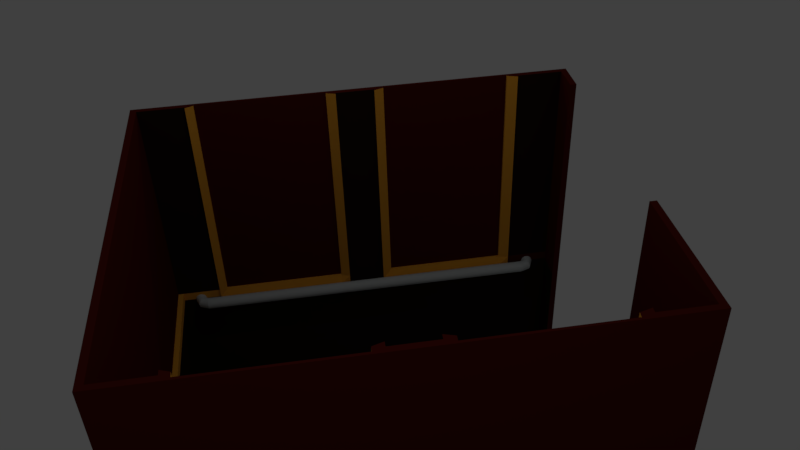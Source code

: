 # Source: protoElevator.blend  (saved by Blender 2.78.0; exported with 4.5.12 LTS)
import bpy
from mathutils import Matrix  # noqa: F401  (used for matrix-valued properties, if any)

bpy.ops.wm.read_factory_settings(use_empty=True)
scene = bpy.context.scene
scene.name = 'Scene'

# ---- collections
col_collection_1 = bpy.data.collections.new('Collection 1'); scene.collection.children.link(col_collection_1)

# ---- materials (node trees are filled in below, after node groups)
mat_material = bpy.data.materials.new('Material')
mat_material.alpha_threshold = 0.0
mat_material.use_transparent_shadow = False
mat_material.diffuse_color = (0.07658, 0.007059, 0.004076, 1.0)
mat_material.roughness = 0.5
mat_material.specular_intensity = 0.0
mat_material.line_color = (0.0, 0.0, 0.0, 1.0)
mat_material_001 = bpy.data.materials.new('Material.001')
mat_material_001.alpha_threshold = 0.0
mat_material_001.use_transparent_shadow = False
mat_material_001.diffuse_color = (0.8, 0.348, 0.03479, 1.0)
mat_material_001.roughness = 0.5
mat_material_001.specular_intensity = 0.3
mat_material_002 = bpy.data.materials.new('Material.002')
mat_material_002.alpha_threshold = 0.0
mat_material_002.use_transparent_shadow = False
mat_material_002.diffuse_color = (0.02038, 0.008785, 0.005749, 1.0)
mat_material_002.roughness = 0.5
mat_material_002.specular_intensity = 0.2
mat_material_003 = bpy.data.materials.new('Material.003')
mat_material_003.alpha_threshold = 0.0
mat_material_003.use_transparent_shadow = False
mat_material_003.diffuse_color = (0.5166, 0.5489, 0.5489, 1.0)
mat_material_003.roughness = 0.5

# ---- material node trees

# ---- world
world_world = bpy.data.worlds.new('World'); scene.world = world_world
world_world.color = (0.05088, 0.05088, 0.05088)
world_world.use_sun_shadow = False
world_world.sun_shadow_jitter_overblur = 0.0
world_world.cycles.sampling_method = 'MANUAL'

# ---- cameras
cam_camera = bpy.data.cameras.new('Camera')
cam_camera.clip_end = 100.0
cam_camera.lens = 35.0
cam_camera.sensor_width = 32.0
cam_camera.sensor_height = 18.0
cam_camera.ortho_scale = 7.314
cam_camera.dof.focus_distance = 0.0
cam_camera.dof.aperture_fstop = 128.0

# ---- lights
light_lamp_002 = bpy.data.lights.new('Lamp.002', 'POINT')
light_lamp_002.transmission_factor = 0.0
light_lamp_002.cutoff_distance = 30.0
light_lamp_002.energy = 100.0
light_lamp_002.shadow_buffer_clip_start = 1.001
light_lamp_002.shadow_soft_size = 0.1
light_lamp_002.shadow_maximum_resolution = 0.006
light_lamp_002.use_absolute_resolution = True
light_lamp_001 = bpy.data.lights.new('Lamp.001', 'POINT')
light_lamp_001.transmission_factor = 0.0
light_lamp_001.cutoff_distance = 30.0
light_lamp_001.energy = 100.0
light_lamp_001.shadow_buffer_clip_start = 1.001
light_lamp_001.shadow_soft_size = 0.1
light_lamp_001.shadow_maximum_resolution = 0.006
light_lamp_001.use_absolute_resolution = True
light_lamp = bpy.data.lights.new('Lamp', 'POINT')
light_lamp.transmission_factor = 0.0
light_lamp.cutoff_distance = 30.0
light_lamp.energy = 100.0
light_lamp.shadow_buffer_clip_start = 1.001
light_lamp.shadow_soft_size = 0.1
light_lamp.shadow_maximum_resolution = 0.006
light_lamp.use_absolute_resolution = True

# ---- meshes
me_sphere = bpy.data.meshes.new('Sphere')
me_sphere.from_pydata([(0.03806, 0.1913, 0.9808), (0.07466, 0.3753, 0.9239), (0.1084, 0.5449, 0.8315), (0.1379, 0.6935, 0.7071), (0.1622, 0.8155, 0.5556), (0.1802, 0.9061, 0.3827), (0.1913, 0.9619, 0.1951), (0.1951, 0.9808, 7.55e-08), (0.1913, 0.9619, -0.1951), (0.1802, 0.9061, -0.3827), (0.1622, 0.8155, -0.5556), (0.1379, 0.6935, -0.7071), (0.1084, 0.5449, -0.8315), (0.07466, 0.3753, -0.9239), (0.03806, 0.1913, -0.9808), (0.07466, 0.1802, 0.9808), (0.1464, 0.3536, 0.9239), (0.2126, 0.5133, 0.8315), (0.2706, 0.6533, 0.7071), (0.3182, 0.7682, 0.5556), (0.3536, 0.8536, 0.3827), (0.3753, 0.9061, 0.1951), (0.3827, 0.9239, 7.55e-08), (0.3753, 0.9061, -0.1951), (0.3536, 0.8536, -0.3827), (0.3182, 0.7682, -0.5556), (0.2706, 0.6533, -0.7071), (0.2126, 0.5133, -0.8315), (0.1464, 0.3536, -0.9239), (0.07466, 0.1802, -0.9808), (0.1084, 0.1622, 0.9808), (0.2126, 0.3182, 0.9239), (0.3087, 0.4619, 0.8315), (0.3928, 0.5879, 0.7071), (0.4619, 0.6913, 0.5556), (0.5133, 0.7682, 0.3827), (0.5449, 0.8155, 0.1951), (0.5556, 0.8315, 7.55e-08), (0.5449, 0.8155, -0.1951), (0.5133, 0.7682, -0.3827), (0.4619, 0.6913, -0.5556), (0.3928, 0.5879, -0.7071), (0.3087, 0.4619, -0.8315), (0.2126, 0.3182, -0.9239), (0.1084, 0.1622, -0.9808), (0.1379, 0.1379, 0.9808), (0.2706, 0.2706, 0.9239), (0.3928, 0.3928, 0.8315), (0.5, 0.5, 0.7071), (0.5879, 0.5879, 0.5556), (0.6533, 0.6533, 0.3827), (0.6935, 0.6935, 0.1951), (0.7071, 0.7071, 7.55e-08), (0.6935, 0.6935, -0.1951), (0.6533, 0.6533, -0.3827), (0.5879, 0.5879, -0.5556), (0.5, 0.5, -0.7071), (0.3928, 0.3928, -0.8315), (0.2706, 0.2706, -0.9239), (0.1379, 0.1379, -0.9808), (0.1622, 0.1084, 0.9808), (0.3182, 0.2126, 0.9239), (0.4619, 0.3087, 0.8315), (0.5879, 0.3928, 0.7071), (0.6913, 0.4619, 0.5556), (0.7682, 0.5133, 0.3827), (0.8155, 0.5449, 0.1951), (0.8315, 0.5556, 7.55e-08), (0.8155, 0.5449, -0.1951), (0.7682, 0.5133, -0.3827), (0.6913, 0.4619, -0.5556), (0.5879, 0.3928, -0.7071), (0.4619, 0.3087, -0.8315), (0.3182, 0.2126, -0.9239), (0.1622, 0.1084, -0.9808), (0.0, -3.258e-07, -1.0), (0.1802, 0.07466, 0.9808), (0.3536, 0.1464, 0.9239), (0.5133, 0.2126, 0.8315), (0.6533, 0.2706, 0.7071), (0.7682, 0.3182, 0.5556), (0.8536, 0.3536, 0.3827), (0.9061, 0.3753, 0.1951), (0.9239, 0.3827, 7.55e-08), (0.9061, 0.3753, -0.1951), (0.8536, 0.3536, -0.3827), (0.7682, 0.3182, -0.5556), (0.6533, 0.2706, -0.7071), (0.5133, 0.2126, -0.8315), (0.3536, 0.1464, -0.9239), (0.1802, 0.07466, -0.9808), (0.1913, 0.03806, 0.9808), (0.3753, 0.07466, 0.9239), (0.5449, 0.1084, 0.8315), (0.6935, 0.1379, 0.7071), (0.8155, 0.1622, 0.5556), (0.9061, 0.1802, 0.3827), (0.9619, 0.1913, 0.1951), (0.9808, 0.1951, 7.55e-08), (0.9619, 0.1913, -0.1951), (0.9061, 0.1802, -0.3827), (0.8155, 0.1622, -0.5556), (0.6935, 0.1379, -0.7071), (0.5449, 0.1084, -0.8315), (0.3753, 0.07466, -0.9239), (0.1913, 0.03806, -0.9808), (0.1951, -3.266e-07, 0.9808), (0.3827, -3.192e-07, 0.9239), (0.5556, -3.117e-07, 0.8315), (0.7071, -3.192e-07, 0.7071), (0.8315, -3.341e-07, 0.5556), (0.9239, -2.745e-07, 0.3827), (0.9808, -3.937e-07, 0.1951), (1.0, -3.788e-07, 7.55e-08), (0.9808, -3.937e-07, -0.1951), (0.9239, -2.298e-07, -0.3827), (0.8315, -3.341e-07, -0.5556), (0.7071, -3.192e-07, -0.7071), (0.5556, -3.415e-07, -0.8315), (0.3827, -3.043e-07, -0.9239), (0.1951, -3.08e-07, -0.9808), (0.1913, -0.03806, 0.9808), (0.3753, -0.07466, 0.9239), (0.5449, -0.1084, 0.8315), (0.6935, -0.138, 0.7071), (0.8155, -0.1622, 0.5556), (0.9061, -0.1802, 0.3827), (0.9619, -0.1913, 0.1951), (0.9808, -0.1951, 7.55e-08), (0.9619, -0.1913, -0.1951), (0.9061, -0.1802, -0.3827), (0.8155, -0.1622, -0.5556), (0.6935, -0.138, -0.7071), (0.5449, -0.1084, -0.8315), (0.3753, -0.07466, -0.9239), (0.1913, -0.03806, -0.9808), (0.1802, -0.07466, 0.9808), (0.3536, -0.1464, 0.9239), (0.5133, -0.2126, 0.8315), (0.6533, -0.2706, 0.7071), (0.7682, -0.3182, 0.5556), (0.8536, -0.3536, 0.3827), (0.9061, -0.3753, 0.1951), (0.9239, -0.3827, 7.55e-08), (0.9061, -0.3753, -0.1951), (0.8536, -0.3536, -0.3827), (0.7682, -0.3182, -0.5556), (0.6533, -0.2706, -0.7071), (0.5133, -0.2126, -0.8315), (0.3536, -0.1464, -0.9239), (0.1802, -0.07466, -0.9808), (0.1622, -0.1084, 0.9808), (0.3182, -0.2126, 0.9239), (0.4619, -0.3087, 0.8315), (0.5879, -0.3928, 0.7071), (0.6913, -0.4619, 0.5556), (0.7682, -0.5133, 0.3827), (0.8155, -0.5449, 0.1951), (0.8315, -0.5556, 7.55e-08), (0.8155, -0.5449, -0.1951), (0.7682, -0.5133, -0.3827), (0.6913, -0.4619, -0.5556), (0.5879, -0.3928, -0.7071), (0.4619, -0.3087, -0.8315), (0.3182, -0.2126, -0.9239), (0.1622, -0.1084, -0.9808), (0.1379, -0.138, 0.9808), (0.2706, -0.2706, 0.9239), (0.3928, -0.3928, 0.8315), (0.5, -0.5, 0.7071), (0.5879, -0.5879, 0.5556), (0.6533, -0.6533, 0.3827), (0.6935, -0.6935, 0.1951), (0.7071, -0.7071, 7.55e-08), (0.6935, -0.6935, -0.1951), (0.6533, -0.6533, -0.3827), (0.5879, -0.5879, -0.5556), (0.5, -0.5, -0.7071), (0.3928, -0.3928, -0.8315), (0.2706, -0.2706, -0.9239), (0.1379, -0.138, -0.9808), (0.1084, -0.1622, 0.9808), (0.2126, -0.3182, 0.9239), (0.3087, -0.4619, 0.8315), (0.3928, -0.5879, 0.7071), (0.4619, -0.6913, 0.5556), (0.5133, -0.7682, 0.3827), (0.5449, -0.8155, 0.1951), (0.5556, -0.8315, 7.55e-08), (0.5449, -0.8155, -0.1951), (0.5133, -0.7682, -0.3827), (0.4619, -0.6913, -0.5556), (0.3928, -0.5879, -0.7071), (0.3087, -0.4619, -0.8315), (0.2126, -0.3182, -0.9239), (0.1084, -0.1622, -0.9808), (0.07466, -0.1802, 0.9808), (0.1464, -0.3536, 0.9239), (0.2126, -0.5133, 0.8315), (0.2706, -0.6533, 0.7071), (0.3182, -0.7682, 0.5556), (0.3536, -0.8536, 0.3827), (0.3753, -0.9061, 0.1951), (0.3827, -0.9239, 7.55e-08), (0.3753, -0.9061, -0.1951), (0.3536, -0.8536, -0.3827), (0.3182, -0.7682, -0.5556), (0.2706, -0.6533, -0.7071), (0.2126, -0.5133, -0.8315), (0.1464, -0.3536, -0.9239), (0.07466, -0.1802, -0.9808), (0.03806, -0.1913, 0.9808), (0.07466, -0.3753, 0.9239), (0.1084, -0.5449, 0.8315), (0.1379, -0.6935, 0.7071), (0.1622, -0.8155, 0.5556), (0.1802, -0.9061, 0.3827), (0.1913, -0.9619, 0.1951), (0.1951, -0.9808, 7.55e-08), (0.1913, -0.9619, -0.1951), (0.1802, -0.9061, -0.3827), (0.1622, -0.8155, -0.5556), (0.1379, -0.6935, -0.7071), (0.1084, -0.5449, -0.8315), (0.07466, -0.3753, -0.9239), (0.03806, -0.1913, -0.9808), (-7.212e-09, -0.1951, 0.9808), (4.122e-08, -0.3827, 0.9239), (2.632e-08, -0.5556, 0.8315), (-2.584e-08, -0.7071, 0.7071), (-8.544e-08, -0.8315, 0.5556), (6.357e-08, -0.9239, 0.3827), (-8.544e-08, -0.9808, 0.1951), (-1.003e-07, -1.0, 7.55e-08), (-8.544e-08, -0.9808, -0.1951), (6.357e-08, -0.9239, -0.3827), (-8.544e-08, -0.8315, -0.5556), (-2.584e-08, -0.7071, -0.7071), (-1.094e-08, -0.5556, -0.8315), (3.964e-09, -0.3827, -0.9239), (3.964e-09, -0.1951, -0.9808), (-0.03806, -0.1913, 0.9808), (-0.07466, -0.3753, 0.9239), (-0.1084, -0.5449, 0.8315), (-0.1379, -0.6935, 0.7071), (-0.1622, -0.8155, 0.5556), (-0.1802, -0.9061, 0.3827), (-0.1913, -0.9619, 0.1951), (-0.1951, -0.9808, 7.55e-08), (-0.1913, -0.9619, -0.1951), (-0.1802, -0.9061, -0.3827), (-0.1622, -0.8155, -0.5556), (-0.1379, -0.6935, -0.7071), (-0.1084, -0.5449, -0.8315), (-0.07466, -0.3753, -0.9239), (-0.03806, -0.1913, -0.9808), (-0.07466, -0.1802, 0.9808), (-0.1464, -0.3536, 0.9239), (-0.2126, -0.5133, 0.8315), (-0.2706, -0.6533, 0.7071), (-0.3182, -0.7682, 0.5556), (-0.3536, -0.8536, 0.3827), (-0.3753, -0.9061, 0.1951), (-0.3827, -0.9239, 7.55e-08), (-0.3753, -0.9061, -0.1951), (-0.3536, -0.8536, -0.3827), (-0.3182, -0.7682, -0.5556), (-0.2706, -0.6533, -0.7071), (-0.2126, -0.5133, -0.8315), (-0.1464, -0.3536, -0.9239), (-0.07466, -0.1802, -0.9808), (-1.81e-07, -5.968e-07, 1.0), (-0.1084, -0.1622, 0.9808), (-0.2126, -0.3182, 0.9239), (-0.3087, -0.4619, 0.8315), (-0.3928, -0.5879, 0.7071), (-0.4619, -0.6913, 0.5556), (-0.5133, -0.7682, 0.3827), (-0.5449, -0.8155, 0.1951), (-0.5556, -0.8315, 7.55e-08), (-0.5449, -0.8155, -0.1951), (-0.5133, -0.7682, -0.3827), (-0.4619, -0.6913, -0.5556), (-0.3928, -0.5879, -0.7071), (-0.3087, -0.4619, -0.8315), (-0.2126, -0.3182, -0.9239), (-0.1084, -0.1622, -0.9808), (-0.1379, -0.138, 0.9808), (-0.2706, -0.2706, 0.9239), (-0.3928, -0.3928, 0.8315), (-0.5, -0.5, 0.7071), (-0.5879, -0.5879, 0.5556), (-0.6533, -0.6533, 0.3827), (-0.6935, -0.6935, 0.1951), (-0.7071, -0.7071, 7.55e-08), (-0.6935, -0.6935, -0.1951), (-0.6533, -0.6533, -0.3827), (-0.5879, -0.5879, -0.5556), (-0.5, -0.5, -0.7071), (-0.3928, -0.3928, -0.8315), (-0.2706, -0.2706, -0.9239), (-0.1379, -0.1379, -0.9808), (-0.1622, -0.1084, 0.9808), (-0.3182, -0.2126, 0.9239), (-0.4619, -0.3087, 0.8315), (-0.5879, -0.3928, 0.7071), (-0.6913, -0.4619, 0.5556), (-0.7682, -0.5133, 0.3827), (-0.8155, -0.5449, 0.1951), (-0.8315, -0.5556, 7.55e-08), (-0.8155, -0.5449, -0.1951), (-0.7682, -0.5133, -0.3827), (-0.6913, -0.4619, -0.5556), (-0.5879, -0.3928, -0.7071), (-0.4619, -0.3087, -0.8315), (-0.3182, -0.2126, -0.9239), (-0.1622, -0.1084, -0.9808), (-0.1802, -0.07466, 0.9808), (-0.3536, -0.1464, 0.9239), (-0.5133, -0.2126, 0.8315), (-0.6533, -0.2706, 0.7071), (-0.7682, -0.3182, 0.5556), (-0.8536, -0.3536, 0.3827), (-0.9061, -0.3753, 0.1951), (-0.9239, -0.3827, 7.55e-08), (-0.9061, -0.3753, -0.1951), (-0.8536, -0.3536, -0.3827), (-0.7682, -0.3182, -0.5556), (-0.6533, -0.2706, -0.7071), (-0.5133, -0.2126, -0.8315), (-0.3536, -0.1464, -0.9239), (-0.1802, -0.07466, -0.9808), (-0.1913, -0.03806, 0.9808), (-0.3753, -0.07466, 0.9239), (-0.5449, -0.1084, 0.8315), (-0.6935, -0.1379, 0.7071), (-0.8155, -0.1622, 0.5556), (-0.9061, -0.1802, 0.3827), (-0.9619, -0.1913, 0.1951), (-0.9808, -0.1951, 7.55e-08), (-0.9619, -0.1913, -0.1951), (-0.9061, -0.1802, -0.3827), (-0.8155, -0.1622, -0.5556), (-0.6935, -0.1379, -0.7071), (-0.5449, -0.1084, -0.8315), (-0.3753, -0.07466, -0.9239), (-0.1913, -0.03806, -0.9808), (-0.1951, -3.117e-07, 0.9808), (-0.3827, -2.819e-07, 0.9239), (-0.5556, -2.819e-07, 0.8315), (-0.7071, -1.851e-07, 0.7071), (-0.8315, -1.404e-07, 0.5556), (-0.9239, -3.192e-07, 0.3827), (-0.9808, -9.567e-08, 0.1951), (-1.0, -1.404e-07, 7.55e-08), (-0.9808, -9.567e-08, -0.1951), (-0.9239, -3.192e-07, -0.3827), (-0.8315, -1.404e-07, -0.5556), (-0.7071, -1.851e-07, -0.7071), (-0.5556, -2.596e-07, -0.8315), (-0.3827, -2.521e-07, -0.9239), (-0.1951, -3.155e-07, -0.9808), (-0.1913, 0.03806, 0.9808), (-0.3753, 0.07466, 0.9239), (-0.5449, 0.1084, 0.8315), (-0.6935, 0.1379, 0.7071), (-0.8155, 0.1622, 0.5556), (-0.9061, 0.1802, 0.3827), (-0.9619, 0.1913, 0.1951), (-0.9808, 0.1951, 7.55e-08), (-0.9619, 0.1913, -0.1951), (-0.9061, 0.1802, -0.3827), (-0.8155, 0.1622, -0.5556), (-0.6935, 0.1379, -0.7071), (-0.5449, 0.1084, -0.8315), (-0.3753, 0.07466, -0.9239), (-0.1913, 0.03806, -0.9808), (-0.1802, 0.07466, 0.9808), (-0.3536, 0.1464, 0.9239), (-0.5133, 0.2126, 0.8315), (-0.6533, 0.2706, 0.7071), (-0.7682, 0.3182, 0.5556), (-0.8536, 0.3536, 0.3827), (-0.9061, 0.3753, 0.1951), (-0.9239, 0.3827, 7.55e-08), (-0.9061, 0.3753, -0.1951), (-0.8536, 0.3536, -0.3827), (-0.7682, 0.3182, -0.5556), (-0.6533, 0.2706, -0.7071), (-0.5133, 0.2126, -0.8315), (-0.3536, 0.1464, -0.9239), (-0.1802, 0.07466, -0.9808), (-0.1622, 0.1084, 0.9808), (-0.3182, 0.2126, 0.9239), (-0.4619, 0.3087, 0.8315), (-0.5879, 0.3928, 0.7071), (-0.6913, 0.4619, 0.5556), (-0.7682, 0.5133, 0.3827), (-0.8155, 0.5449, 0.1951), (-0.8315, 0.5556, 7.55e-08), (-0.8155, 0.5449, -0.1951), (-0.7682, 0.5133, -0.3827), (-0.6913, 0.4619, -0.5556), (-0.5879, 0.3928, -0.7071), (-0.4619, 0.3087, -0.8315), (-0.3182, 0.2126, -0.9239), (-0.1622, 0.1084, -0.9808), (-0.1379, 0.1379, 0.9808), (-0.2706, 0.2706, 0.9239), (-0.3928, 0.3928, 0.8315), (-0.5, 0.5, 0.7071), (-0.5879, 0.5879, 0.5556), (-0.6533, 0.6533, 0.3827), (-0.6935, 0.6935, 0.1951), (-0.7071, 0.7071, 7.55e-08), (-0.6935, 0.6935, -0.1951), (-0.6533, 0.6533, -0.3827), (-0.5879, 0.5879, -0.5556), (-0.5, 0.5, -0.7071), (-0.3928, 0.3928, -0.8315), (-0.2706, 0.2706, -0.9239), (-0.1379, 0.1379, -0.9808), (-0.1084, 0.1622, 0.9808), (-0.2126, 0.3182, 0.9239), (-0.3087, 0.4619, 0.8315), (-0.3928, 0.5879, 0.7071), (-0.4619, 0.6913, 0.5556), (-0.5133, 0.7682, 0.3827), (-0.5449, 0.8155, 0.1951), (-0.5556, 0.8315, 7.55e-08), (-0.5449, 0.8155, -0.1951), (-0.5133, 0.7682, -0.3827), (-0.4619, 0.6913, -0.5556), (-0.3928, 0.5879, -0.7071), (-0.3087, 0.4619, -0.8315), (-0.2126, 0.3182, -0.9239), (-0.1084, 0.1622, -0.9808), (-0.07466, 0.1802, 0.9808), (-0.1464, 0.3536, 0.9239), (-0.2126, 0.5133, 0.8315), (-0.2706, 0.6533, 0.7071), (-0.3182, 0.7682, 0.5556), (-0.3536, 0.8536, 0.3827), (-0.3753, 0.9061, 0.1951), (-0.3827, 0.9239, 7.55e-08), (-0.3753, 0.9061, -0.1951), (-0.3536, 0.8536, -0.3827), (-0.3182, 0.7682, -0.5556), (-0.2706, 0.6533, -0.7071), (-0.2126, 0.5133, -0.8315), (-0.1464, 0.3536, -0.9239), (-0.07466, 0.1802, -0.9808), (-0.03806, 0.1913, 0.9808), (-0.07466, 0.3753, 0.9239), (-0.1084, 0.5449, 0.8315), (-0.1379, 0.6935, 0.7071), (-0.1622, 0.8155, 0.5556), (-0.1802, 0.9061, 0.3827), (-0.1913, 0.9619, 0.1951), (-0.1951, 0.9808, 7.55e-08), (-0.1913, 0.9619, -0.1951), (-0.1802, 0.9061, -0.3827), (-0.1622, 0.8155, -0.5556), (-0.1379, 0.6935, -0.7071), (-0.1084, 0.5449, -0.8315), (-0.07466, 0.3753, -0.9239), (-0.03806, 0.1913, -0.9808), (3.749e-08, 0.1951, 0.9808), (7.847e-08, 0.3827, 0.9239), (1.083e-07, 0.5556, 0.8315), (1.53e-07, 0.7071, 0.7071), (2.722e-07, 0.8315, 0.5556), (6.357e-08, 0.9239, 0.3827), (2.573e-07, 0.9808, 0.1951), (2.722e-07, 1.0, 7.55e-08), (2.573e-07, 0.9808, -0.1951), (6.357e-08, 0.9239, -0.3827), (2.722e-07, 0.8315, -0.5556), (1.53e-07, 0.7071, -0.7071), (1.232e-07, 0.5556, -0.8315), (7.847e-08, 0.3827, -0.9239), (1.514e-08, 0.1951, -0.9808)], [], [(474, 473, 6, 7), (467, 271, 0), (75, 481, 14), (475, 474, 7, 8), (468, 467, 0, 1), (476, 475, 8, 9), (469, 468, 1, 2), (477, 476, 9, 10), (470, 469, 2, 3), (478, 477, 10, 11), (471, 470, 3, 4), (479, 478, 11, 12), (472, 471, 4, 5), (480, 479, 12, 13), (473, 472, 5, 6), (481, 480, 13, 14), (6, 5, 20, 21), (14, 13, 28, 29), (7, 6, 21, 22), (0, 271, 15), (75, 14, 29), (8, 7, 22, 23), (1, 0, 15, 16), (9, 8, 23, 24), (2, 1, 16, 17), (10, 9, 24, 25), (3, 2, 17, 18), (11, 10, 25, 26), (4, 3, 18, 19), (12, 11, 26, 27), (5, 4, 19, 20), (13, 12, 27, 28), (25, 24, 39, 40), (18, 17, 32, 33), (26, 25, 40, 41), (19, 18, 33, 34), (27, 26, 41, 42), (20, 19, 34, 35), (28, 27, 42, 43), (21, 20, 35, 36), (29, 28, 43, 44), (22, 21, 36, 37), (15, 271, 30), (75, 29, 44), (23, 22, 37, 38), (16, 15, 30, 31), (24, 23, 38, 39), (17, 16, 31, 32), (44, 43, 58, 59), (37, 36, 51, 52), (30, 271, 45), (75, 44, 59), (38, 37, 52, 53), (31, 30, 45, 46), (39, 38, 53, 54), (32, 31, 46, 47), (40, 39, 54, 55), (33, 32, 47, 48), (41, 40, 55, 56), (34, 33, 48, 49), (42, 41, 56, 57), (35, 34, 49, 50), (43, 42, 57, 58), (36, 35, 50, 51), (48, 47, 62, 63), (56, 55, 70, 71), (49, 48, 63, 64), (57, 56, 71, 72), (50, 49, 64, 65), (58, 57, 72, 73), (51, 50, 65, 66), (59, 58, 73, 74), (52, 51, 66, 67), (45, 271, 60), (75, 59, 74), (53, 52, 67, 68), (46, 45, 60, 61), (54, 53, 68, 69), (47, 46, 61, 62), (55, 54, 69, 70), (67, 66, 82, 83), (60, 271, 76), (75, 74, 90), (68, 67, 83, 84), (61, 60, 76, 77), (69, 68, 84, 85), (62, 61, 77, 78), (70, 69, 85, 86), (63, 62, 78, 79), (71, 70, 86, 87), (64, 63, 79, 80), (72, 71, 87, 88), (65, 64, 80, 81), (73, 72, 88, 89), (66, 65, 81, 82), (74, 73, 89, 90), (87, 86, 101, 102), (80, 79, 94, 95), (88, 87, 102, 103), (81, 80, 95, 96), (89, 88, 103, 104), (82, 81, 96, 97), (90, 89, 104, 105), (83, 82, 97, 98), (76, 271, 91), (75, 90, 105), (84, 83, 98, 99), (77, 76, 91, 92), (85, 84, 99, 100), (78, 77, 92, 93), (86, 85, 100, 101), (79, 78, 93, 94), (75, 105, 120), (99, 98, 113, 114), (92, 91, 106, 107), (100, 99, 114, 115), (93, 92, 107, 108), (101, 100, 115, 116), (94, 93, 108, 109), (102, 101, 116, 117), (95, 94, 109, 110), (103, 102, 117, 118), (96, 95, 110, 111), (104, 103, 118, 119), (97, 96, 111, 112), (105, 104, 119, 120), (98, 97, 112, 113), (91, 271, 106), (118, 117, 132, 133), (111, 110, 125, 126), (119, 118, 133, 134), (112, 111, 126, 127), (120, 119, 134, 135), (113, 112, 127, 128), (106, 271, 121), (75, 120, 135), (114, 113, 128, 129), (107, 106, 121, 122), (115, 114, 129, 130), (108, 107, 122, 123), (116, 115, 130, 131), (109, 108, 123, 124), (117, 116, 131, 132), (110, 109, 124, 125), (122, 121, 136, 137), (130, 129, 144, 145), (123, 122, 137, 138), (131, 130, 145, 146), (124, 123, 138, 139), (132, 131, 146, 147), (125, 124, 139, 140), (133, 132, 147, 148), (126, 125, 140, 141), (134, 133, 148, 149), (127, 126, 141, 142), (135, 134, 149, 150), (128, 127, 142, 143), (121, 271, 136), (75, 135, 150), (129, 128, 143, 144), (141, 140, 155, 156), (149, 148, 163, 164), (142, 141, 156, 157), (150, 149, 164, 165), (143, 142, 157, 158), (136, 271, 151), (75, 150, 165), (144, 143, 158, 159), (137, 136, 151, 152), (145, 144, 159, 160), (138, 137, 152, 153), (146, 145, 160, 161), (139, 138, 153, 154), (147, 146, 161, 162), (140, 139, 154, 155), (148, 147, 162, 163), (160, 159, 174, 175), (153, 152, 167, 168), (161, 160, 175, 176), (154, 153, 168, 169), (162, 161, 176, 177), (155, 154, 169, 170), (163, 162, 177, 178), (156, 155, 170, 171), (164, 163, 178, 179), (157, 156, 171, 172), (165, 164, 179, 180), (158, 157, 172, 173), (151, 271, 166), (75, 165, 180), (159, 158, 173, 174), (152, 151, 166, 167), (179, 178, 193, 194), (172, 171, 186, 187), (180, 179, 194, 195), (173, 172, 187, 188), (166, 271, 181), (75, 180, 195), (174, 173, 188, 189), (167, 166, 181, 182), (175, 174, 189, 190), (168, 167, 182, 183), (176, 175, 190, 191), (169, 168, 183, 184), (177, 176, 191, 192), (170, 169, 184, 185), (178, 177, 192, 193), (171, 170, 185, 186), (183, 182, 197, 198), (191, 190, 205, 206), (184, 183, 198, 199), (192, 191, 206, 207), (185, 184, 199, 200), (193, 192, 207, 208), (186, 185, 200, 201), (194, 193, 208, 209), (187, 186, 201, 202), (195, 194, 209, 210), (188, 187, 202, 203), (181, 271, 196), (75, 195, 210), (189, 188, 203, 204), (182, 181, 196, 197), (190, 189, 204, 205), (202, 201, 216, 217), (210, 209, 224, 225), (203, 202, 217, 218), (196, 271, 211), (75, 210, 225), (204, 203, 218, 219), (197, 196, 211, 212), (205, 204, 219, 220), (198, 197, 212, 213), (206, 205, 220, 221), (199, 198, 213, 214), (207, 206, 221, 222), (200, 199, 214, 215), (208, 207, 222, 223), (201, 200, 215, 216), (209, 208, 223, 224), (221, 220, 235, 236), (214, 213, 228, 229), (222, 221, 236, 237), (215, 214, 229, 230), (223, 222, 237, 238), (216, 215, 230, 231), (224, 223, 238, 239), (217, 216, 231, 232), (225, 224, 239, 240), (218, 217, 232, 233), (211, 271, 226), (75, 225, 240), (219, 218, 233, 234), (212, 211, 226, 227), (220, 219, 234, 235), (213, 212, 227, 228), (240, 239, 254, 255), (233, 232, 247, 248), (226, 271, 241), (75, 240, 255), (234, 233, 248, 249), (227, 226, 241, 242), (235, 234, 249, 250), (228, 227, 242, 243), (236, 235, 250, 251), (229, 228, 243, 244), (237, 236, 251, 252), (230, 229, 244, 245), (238, 237, 252, 253), (231, 230, 245, 246), (239, 238, 253, 254), (232, 231, 246, 247), (252, 251, 266, 267), (245, 244, 259, 260), (253, 252, 267, 268), (246, 245, 260, 261), (254, 253, 268, 269), (247, 246, 261, 262), (255, 254, 269, 270), (248, 247, 262, 263), (241, 271, 256), (75, 255, 270), (249, 248, 263, 264), (242, 241, 256, 257), (250, 249, 264, 265), (243, 242, 257, 258), (251, 250, 265, 266), (244, 243, 258, 259), (256, 271, 272), (75, 270, 286), (264, 263, 279, 280), (257, 256, 272, 273), (265, 264, 280, 281), (258, 257, 273, 274), (266, 265, 281, 282), (259, 258, 274, 275), (267, 266, 282, 283), (260, 259, 275, 276), (268, 267, 283, 284), (261, 260, 276, 277), (269, 268, 284, 285), (262, 261, 277, 278), (270, 269, 285, 286), (263, 262, 278, 279), (276, 275, 290, 291), (284, 283, 298, 299), (277, 276, 291, 292), (285, 284, 299, 300), (278, 277, 292, 293), (286, 285, 300, 301), (279, 278, 293, 294), (272, 271, 287), (75, 286, 301), (280, 279, 294, 295), (273, 272, 287, 288), (281, 280, 295, 296), (274, 273, 288, 289), (282, 281, 296, 297), (275, 274, 289, 290), (283, 282, 297, 298), (295, 294, 309, 310), (288, 287, 302, 303), (296, 295, 310, 311), (289, 288, 303, 304), (297, 296, 311, 312), (290, 289, 304, 305), (298, 297, 312, 313), (291, 290, 305, 306), (299, 298, 313, 314), (292, 291, 306, 307), (300, 299, 314, 315), (293, 292, 307, 308), (301, 300, 315, 316), (294, 293, 308, 309), (287, 271, 302), (75, 301, 316), (314, 313, 328, 329), (307, 306, 321, 322), (315, 314, 329, 330), (308, 307, 322, 323), (316, 315, 330, 331), (309, 308, 323, 324), (302, 271, 317), (75, 316, 331), (310, 309, 324, 325), (303, 302, 317, 318), (311, 310, 325, 326), (304, 303, 318, 319), (312, 311, 326, 327), (305, 304, 319, 320), (313, 312, 327, 328), (306, 305, 320, 321), (318, 317, 332, 333), (326, 325, 340, 341), (319, 318, 333, 334), (327, 326, 341, 342), (320, 319, 334, 335), (328, 327, 342, 343), (321, 320, 335, 336), (329, 328, 343, 344), (322, 321, 336, 337), (330, 329, 344, 345), (323, 322, 337, 338), (331, 330, 345, 346), (324, 323, 338, 339), (317, 271, 332), (75, 331, 346), (325, 324, 339, 340), (337, 336, 351, 352), (345, 344, 359, 360), (338, 337, 352, 353), (346, 345, 360, 361), (339, 338, 353, 354), (332, 271, 347), (75, 346, 361), (340, 339, 354, 355), (333, 332, 347, 348), (341, 340, 355, 356), (334, 333, 348, 349), (342, 341, 356, 357), (335, 334, 349, 350), (343, 342, 357, 358), (336, 335, 350, 351), (344, 343, 358, 359), (356, 355, 370, 371), (349, 348, 363, 364), (357, 356, 371, 372), (350, 349, 364, 365), (358, 357, 372, 373), (351, 350, 365, 366), (359, 358, 373, 374), (352, 351, 366, 367), (360, 359, 374, 375), (353, 352, 367, 368), (361, 360, 375, 376), (354, 353, 368, 369), (347, 271, 362), (75, 361, 376), (355, 354, 369, 370), (348, 347, 362, 363), (375, 374, 389, 390), (368, 367, 382, 383), (376, 375, 390, 391), (369, 368, 383, 384), (362, 271, 377), (75, 376, 391), (370, 369, 384, 385), (363, 362, 377, 378), (371, 370, 385, 386), (364, 363, 378, 379), (372, 371, 386, 387), (365, 364, 379, 380), (373, 372, 387, 388), (366, 365, 380, 381), (374, 373, 388, 389), (367, 366, 381, 382), (387, 386, 401, 402), (380, 379, 394, 395), (388, 387, 402, 403), (381, 380, 395, 396), (389, 388, 403, 404), (382, 381, 396, 397), (390, 389, 404, 405), (383, 382, 397, 398), (391, 390, 405, 406), (384, 383, 398, 399), (377, 271, 392), (75, 391, 406), (385, 384, 399, 400), (378, 377, 392, 393), (386, 385, 400, 401), (379, 378, 393, 394), (406, 405, 420, 421), (399, 398, 413, 414), (392, 271, 407), (75, 406, 421), (400, 399, 414, 415), (393, 392, 407, 408), (401, 400, 415, 416), (394, 393, 408, 409), (402, 401, 416, 417), (395, 394, 409, 410), (403, 402, 417, 418), (396, 395, 410, 411), (404, 403, 418, 419), (397, 396, 411, 412), (405, 404, 419, 420), (398, 397, 412, 413), (410, 409, 424, 425), (418, 417, 432, 433), (411, 410, 425, 426), (419, 418, 433, 434), (412, 411, 426, 427), (420, 419, 434, 435), (413, 412, 427, 428), (421, 420, 435, 436), (414, 413, 428, 429), (407, 271, 422), (75, 421, 436), (415, 414, 429, 430), (408, 407, 422, 423), (416, 415, 430, 431), (409, 408, 423, 424), (417, 416, 431, 432), (429, 428, 443, 444), (422, 271, 437), (75, 436, 451), (430, 429, 444, 445), (423, 422, 437, 438), (431, 430, 445, 446), (424, 423, 438, 439), (432, 431, 446, 447), (425, 424, 439, 440), (433, 432, 447, 448), (426, 425, 440, 441), (434, 433, 448, 449), (427, 426, 441, 442), (435, 434, 449, 450), (428, 427, 442, 443), (436, 435, 450, 451), (448, 447, 462, 463), (441, 440, 455, 456), (449, 448, 463, 464), (442, 441, 456, 457), (450, 449, 464, 465), (443, 442, 457, 458), (451, 450, 465, 466), (444, 443, 458, 459), (437, 271, 452), (75, 451, 466), (445, 444, 459, 460), (438, 437, 452, 453), (446, 445, 460, 461), (439, 438, 453, 454), (447, 446, 461, 462), (440, 439, 454, 455), (452, 271, 467), (75, 466, 481), (460, 459, 474, 475), (453, 452, 467, 468), (461, 460, 475, 476), (454, 453, 468, 469), (462, 461, 476, 477), (455, 454, 469, 470), (463, 462, 477, 478), (456, 455, 470, 471), (464, 463, 478, 479), (457, 456, 471, 472), (465, 464, 479, 480), (458, 457, 472, 473), (466, 465, 480, 481), (459, 458, 473, 474)])
me_sphere.use_remesh_preserve_volume = False
me_sphere.use_remesh_preserve_attributes = False
me_sphere.use_mirror_vertex_groups = False
me_sphere.update()
me_cube = bpy.data.meshes.new('Cube')
me_cube.from_pydata([(3.5, 3.0, -1.0), (3.5, -3.0, -1.0), (-3.5, -3.0, -1.0), (-3.5, 3.0, -1.0), (3.5, 3.0, 1.0), (3.5, -3.0, 1.0), (-3.5, -3.0, 1.0), (-3.5, 3.0, 1.0), (3.604, 3.089, -1.03), (3.604, -3.089, -1.03), (-3.604, 3.089, -1.03), (3.604, 3.089, 1.03), (-3.604, -3.089, -1.03), (3.604, -3.089, 1.03), (-3.604, -3.089, 1.03), (-3.604, 3.089, 1.03), (3.604, -3.089, 176.2), (3.5, -3.0, 176.2), (-3.5, -3.0, 176.2), (-3.604, -3.089, 176.2), (3.5, 3.0, 176.2), (-3.5, 3.0, 176.2), (3.604, 3.089, 176.2), (-3.604, 3.089, 176.2), (3.5, 2.5, -1.0), (-3.5, 2.5, -1.0), (3.5, 2.5, 1.0), (-3.5, 2.5, 1.0), (3.604, 2.573, -1.03), (-3.604, 2.573, -1.03), (3.604, 2.5, 1.03), (-3.604, 2.573, 1.03), (3.5, 2.5, 176.2), (-3.5, 2.5, 176.2), (3.604, 2.5, 176.2), (-3.604, 2.573, 176.2), (3.5, -0.914, -1.0), (3.5, -0.914, 1.0), (3.604, -0.941, -1.03), (3.604, -0.914, 1.03), (3.5, -0.914, 176.2), (3.604, -0.914, 176.2), (-3.5, -0.914, -1.0), (-3.5, -0.914, 1.0), (-3.604, -0.941, -1.03), (-3.604, -0.941, 1.03), (-3.5, -0.914, 176.2), (-3.604, -0.941, 176.2), (-3.5, -3.0, 75.46), (3.5, -3.0, 75.46), (3.5, 3.0, 75.46), (-3.5, 3.0, 75.46), (-3.5, 2.5, 75.46), (3.5, 2.5, 75.46), (-3.5, -0.914, 75.46), (3.5, -0.914, 75.46), (3.5, -1.957, 176.2), (3.5, -0.914, 125.8), (3.5, -3.0, 125.8), (3.5, -1.957, 75.46), (3.5, -1.957, 125.8), (2.735, 2.932, 75.46), (-2.74, 2.932, 75.46), (-2.735, -2.692, 75.46), (2.735, -2.692, 75.46), (-2.735, -2.694, 74.97), (2.735, -2.694, 74.97), (-2.735, -2.7, 74.49), (2.735, -2.7, 74.49), (-2.735, -2.709, 74.06), (2.735, -2.709, 74.06), (-2.735, -2.722, 73.67), (2.735, -2.722, 73.67), (-2.735, -2.737, 73.36), (2.735, -2.737, 73.36), (-2.735, -2.754, 73.12), (2.735, -2.754, 73.12), (-2.735, -2.773, 72.98), (2.735, -2.773, 72.98), (-2.735, -2.792, 72.93), (2.735, -2.792, 72.93), (-2.735, -2.812, 72.98), (2.735, -2.812, 72.98), (-2.735, -2.831, 73.12), (2.735, -2.831, 73.12), (-2.735, -2.848, 73.36), (2.735, -2.848, 73.36), (-2.735, -2.863, 73.67), (2.735, -2.863, 73.67), (-2.735, -2.875, 74.06), (2.735, -2.875, 74.06), (-2.735, -2.885, 74.49), (2.735, -2.885, 74.49), (-2.735, -2.89, 74.97), (2.735, -2.89, 74.97), (-2.735, -2.892, 75.46), (2.735, -2.892, 75.46), (-2.735, -2.89, 75.95), (2.735, -2.89, 75.95), (-2.735, -2.885, 76.43), (2.735, -2.885, 76.43), (-2.735, -2.875, 76.87), (2.735, -2.875, 76.87), (-2.735, -2.863, 77.25), (2.735, -2.863, 77.25), (-2.735, -2.848, 77.56), (2.735, -2.848, 77.56), (-2.735, -2.831, 77.8), (2.735, -2.831, 77.8), (-2.735, -2.812, 77.94), (2.735, -2.812, 77.94), (-2.735, -2.792, 77.99), (2.735, -2.792, 77.99), (-2.735, -2.773, 77.94), (2.735, -2.773, 77.94), (-2.735, -2.754, 77.8), (2.735, -2.754, 77.8), (-2.735, -2.737, 77.56), (2.735, -2.737, 77.56), (-2.735, -2.722, 77.25), (2.735, -2.722, 77.25), (-2.735, -2.709, 76.87), (2.735, -2.709, 76.87), (-2.735, -2.7, 76.43), (2.735, -2.7, 76.43), (-2.735, -2.694, 75.95), (2.735, -2.694, 75.95), (-2.74, 2.93, 74.97), (2.735, 2.93, 74.97), (-2.74, 2.925, 74.49), (2.735, 2.925, 74.49), (-2.74, 2.915, 74.06), (2.735, 2.915, 74.06), (-2.74, 2.903, 73.67), (2.735, 2.903, 73.67), (-2.74, 2.888, 73.36), (2.735, 2.888, 73.36), (-2.74, 2.871, 73.12), (2.735, 2.871, 73.12), (-2.74, 2.852, 72.98), (2.735, 2.852, 72.98), (-2.74, 2.832, 72.93), (2.735, 2.832, 72.93), (-2.74, 2.813, 72.98), (2.735, 2.813, 72.98), (-2.74, 2.794, 73.12), (2.735, 2.794, 73.12), (-2.74, 2.777, 73.36), (2.735, 2.777, 73.36), (-2.74, 2.762, 73.67), (2.735, 2.762, 73.67), (-2.74, 2.749, 74.06), (2.735, 2.749, 74.06), (-2.74, 2.74, 74.49), (2.735, 2.74, 74.49), (-2.74, 2.734, 74.97), (2.735, 2.734, 74.97), (-2.74, 2.732, 75.46), (2.735, 2.732, 75.46), (-2.74, 2.734, 75.95), (2.735, 2.734, 75.95), (-2.74, 2.74, 76.43), (2.735, 2.74, 76.43), (-2.74, 2.749, 76.87), (2.735, 2.749, 76.87), (-2.74, 2.762, 77.25), (2.735, 2.762, 77.25), (-2.74, 2.777, 77.56), (2.735, 2.777, 77.56), (-2.74, 2.794, 77.8), (2.735, 2.794, 77.8), (-2.74, 2.813, 77.94), (2.735, 2.813, 77.94), (-2.74, 2.832, 77.99), (2.735, 2.832, 77.99), (-2.74, 2.852, 77.94), (2.735, 2.852, 77.94), (-2.74, 2.871, 77.8), (2.735, 2.871, 77.8), (-2.74, 2.888, 77.56), (2.735, 2.888, 77.56), (-2.74, 2.903, 77.25), (2.735, 2.903, 77.25), (-2.74, 2.915, 76.87), (2.735, 2.915, 76.87), (-2.74, 2.925, 76.43), (2.735, 2.925, 76.43), (-2.74, 2.93, 75.95), (2.735, 2.93, 75.95), (-2.733, 2.933, 75.46), (-2.997, 3.206, 75.46), (-2.999, 3.206, 74.97), (-2.733, 2.931, 74.97), (-3.004, 3.206, 74.49), (-2.733, 2.925, 74.49), (-3.014, 3.206, 74.06), (-2.734, 2.916, 74.06), (-3.026, 3.207, 73.67), (-2.734, 2.903, 73.67), (-3.041, 3.207, 73.36), (-2.734, 2.888, 73.36), (-3.059, 3.207, 73.12), (-2.735, 2.871, 73.12), (-3.077, 3.208, 72.98), (-2.735, 2.852, 72.98), (-3.097, 3.208, 72.93), (-2.735, 2.833, 72.93), (-3.116, 3.209, 72.98), (-2.736, 2.813, 72.98), (-3.135, 3.209, 73.12), (-2.736, 2.794, 73.12), (-3.152, 3.209, 73.36), (-2.737, 2.777, 73.36), (-3.168, 3.21, 73.67), (-2.737, 2.762, 73.67), (-3.18, 3.21, 74.06), (-2.737, 2.75, 74.06), (-3.189, 3.21, 74.49), (-2.737, 2.74, 74.49), (-3.195, 3.21, 74.97), (-2.737, 2.735, 74.97), (-3.197, 3.21, 75.46), (-2.737, 2.733, 75.46), (-3.195, 3.21, 75.95), (-2.737, 2.735, 75.95), (-3.189, 3.21, 76.43), (-2.737, 2.74, 76.43), (-3.18, 3.21, 76.87), (-2.737, 2.75, 76.87), (-3.168, 3.21, 77.25), (-2.737, 2.762, 77.25), (-3.152, 3.209, 77.56), (-2.737, 2.777, 77.56), (-3.135, 3.209, 77.8), (-2.736, 2.794, 77.8), (-3.116, 3.209, 77.94), (-2.736, 2.813, 77.94), (-3.097, 3.208, 77.99), (-2.735, 2.833, 77.99), (-3.077, 3.208, 77.94), (-2.735, 2.852, 77.94), (-3.059, 3.207, 77.8), (-2.735, 2.871, 77.8), (-3.041, 3.207, 77.56), (-2.734, 2.888, 77.56), (-3.026, 3.207, 77.25), (-2.734, 2.903, 77.25), (-3.014, 3.206, 76.87), (-2.734, 2.916, 76.87), (-3.004, 3.206, 76.43), (-2.733, 2.925, 76.43), (-2.999, 3.206, 75.95), (-2.733, 2.931, 75.95), (-3.106, 2.845, 77.56), (-3.093, 2.857, 73.12), (-3.117, 2.835, 77.25), (-3.08, 2.87, 72.98), (-3.126, 2.826, 76.87), (-3.066, 2.884, 72.93), (-3.132, 2.82, 76.43), (-3.051, 2.897, 72.98), (-3.136, 2.816, 75.95), (-3.038, 2.91, 73.12), (-3.138, 2.815, 75.46), (-3.025, 2.922, 73.36), (-3.136, 2.816, 74.97), (-3.014, 2.933, 73.67), (-3.132, 2.82, 74.49), (-3.005, 2.941, 74.06), (-3.126, 2.826, 74.06), (-2.999, 2.948, 74.49), (-3.117, 2.835, 73.67), (-2.995, 2.952, 74.97), (-2.993, 2.953, 75.46), (-3.106, 2.845, 73.36), (-3.093, 2.857, 77.8), (-3.08, 2.87, 77.94), (-3.066, 2.884, 77.99), (-3.051, 2.897, 77.94), (-3.038, 2.91, 77.8), (-3.025, 2.922, 77.56), (-3.014, 2.933, 77.25), (-3.005, 2.941, 76.87), (-2.999, 2.948, 76.43), (-2.995, 2.952, 75.95), (-3.155, 3.064, 77.56), (-3.138, 3.063, 73.12), (-3.171, 3.064, 77.25), (-3.119, 3.063, 72.98), (-3.183, 3.064, 76.87), (-3.1, 3.062, 72.93), (-3.192, 3.064, 76.43), (-3.08, 3.062, 72.98), (-3.198, 3.065, 75.95), (-3.062, 3.062, 73.12), (-3.2, 3.065, 75.46), (-3.044, 3.061, 73.36), (-3.198, 3.065, 74.97), (-3.029, 3.061, 73.67), (-3.192, 3.064, 74.49), (-3.017, 3.061, 74.06), (-3.183, 3.064, 74.06), (-3.008, 3.06, 74.49), (-3.171, 3.064, 73.67), (-3.002, 3.06, 74.97), (-3.155, 3.064, 73.36), (-3.138, 3.063, 77.8), (-3.119, 3.063, 77.94), (-3.1, 3.062, 77.99), (-3.08, 3.062, 77.94), (-3.062, 3.062, 77.8), (-3.044, 3.061, 77.56), (-3.029, 3.061, 77.25), (-3.017, 3.061, 76.87), (-3.008, 3.06, 76.43), (-3.002, 3.06, 75.95), (-3.0, 3.06, 75.46), (-2.893, 2.936, 75.46), (-2.896, 2.78, 77.56), (-2.896, 2.797, 73.12), (-2.896, 2.765, 77.25), (-2.895, 2.816, 72.98), (-2.897, 2.753, 76.87), (-2.895, 2.836, 72.93), (-2.897, 2.743, 76.43), (-2.894, 2.855, 72.98), (-2.897, 2.738, 75.95), (-2.894, 2.874, 73.12), (-2.897, 2.736, 75.46), (-2.894, 2.891, 73.36), (-2.897, 2.738, 74.97), (-2.893, 2.906, 73.67), (-2.897, 2.743, 74.49), (-2.893, 2.919, 74.06), (-2.897, 2.753, 74.06), (-2.893, 2.928, 74.49), (-2.896, 2.765, 73.67), (-2.893, 2.934, 74.97), (-2.896, 2.78, 73.36), (-2.896, 2.797, 77.8), (-2.895, 2.816, 77.94), (-2.895, 2.836, 77.99), (-2.894, 2.855, 77.94), (-2.894, 2.874, 77.8), (-2.894, 2.891, 77.56), (-2.893, 2.906, 77.25), (-2.893, 2.919, 76.87), (-2.893, 2.928, 76.43), (-2.893, 2.934, 75.95), (-3.002, 2.987, 75.46), (-3.157, 2.991, 77.56), (-3.14, 2.99, 73.12), (-3.172, 2.991, 77.25), (-3.121, 2.99, 72.98), (-3.185, 2.991, 76.87), (-3.102, 2.99, 72.93), (-3.194, 2.992, 76.43), (-3.082, 2.989, 72.98), (-3.2, 2.992, 75.95), (-3.063, 2.989, 73.12), (-3.201, 2.992, 75.46), (-3.046, 2.988, 73.36), (-3.2, 2.992, 74.97), (-3.031, 2.988, 73.67), (-3.194, 2.992, 74.49), (-3.018, 2.988, 74.06), (-3.185, 2.991, 74.06), (-3.009, 2.988, 74.49), (-3.172, 2.991, 73.67), (-3.003, 2.988, 74.97), (-3.157, 2.991, 73.36), (-3.14, 2.99, 77.8), (-3.121, 2.99, 77.94), (-3.102, 2.99, 77.99), (-3.082, 2.989, 77.94), (-3.063, 2.989, 77.8), (-3.046, 2.988, 77.56), (-3.031, 2.988, 77.25), (-3.018, 2.988, 76.87), (-3.009, 2.988, 76.43), (-3.003, 2.988, 75.95), (-2.969, 2.782, 77.56), (-2.968, 2.799, 73.12), (-2.969, 2.767, 77.25), (-2.968, 2.818, 72.98), (-2.969, 2.754, 76.87), (-2.968, 2.837, 72.93), (-2.97, 2.745, 76.43), (-2.967, 2.857, 72.98), (-2.97, 2.739, 75.95), (-2.967, 2.876, 73.12), (-2.97, 2.737, 75.46), (-2.966, 2.893, 73.36), (-2.97, 2.739, 74.97), (-2.966, 2.908, 73.67), (-2.97, 2.745, 74.49), (-2.966, 2.92, 74.06), (-2.969, 2.754, 74.06), (-2.966, 2.93, 74.49), (-2.969, 2.767, 73.67), (-2.966, 2.935, 74.97), (-2.969, 2.782, 73.36), (-2.968, 2.799, 77.8), (-2.968, 2.818, 77.94), (-2.968, 2.837, 77.99), (-2.967, 2.857, 77.94), (-2.967, 2.876, 77.8), (-2.966, 2.893, 77.56), (-2.966, 2.908, 77.25), (-2.966, 2.92, 76.87), (-2.966, 2.93, 76.43), (-2.966, 2.935, 75.95), (-2.966, 2.937, 75.46), (3.024, 3.185, 75.46), (2.736, 2.932, 75.46), (2.736, 2.93, 74.97), (3.026, 3.185, 74.97), (2.736, 2.924, 74.49), (3.031, 3.185, 74.49), (2.736, 2.915, 74.06), (3.04, 3.185, 74.06), (2.736, 2.902, 73.67), (3.053, 3.185, 73.67), (2.736, 2.887, 73.36), (3.068, 3.185, 73.36), (2.736, 2.87, 73.12), (3.085, 3.185, 73.12), (2.735, 2.851, 72.98), (3.104, 3.185, 72.98), (2.735, 2.832, 72.93), (3.124, 3.185, 72.93), (2.735, 2.812, 72.98), (3.143, 3.184, 72.98), (2.735, 2.793, 73.12), (3.162, 3.184, 73.12), (2.735, 2.776, 73.36), (3.179, 3.184, 73.36), (2.735, 2.761, 73.67), (3.194, 3.184, 73.67), (2.735, 2.749, 74.06), (3.207, 3.184, 74.06), (2.735, 2.739, 74.49), (3.216, 3.184, 74.49), (2.735, 2.734, 74.97), (3.222, 3.184, 74.97), (2.735, 2.732, 75.46), (3.224, 3.184, 75.46), (2.735, 2.734, 75.95), (3.222, 3.184, 75.95), (2.735, 2.739, 76.43), (3.216, 3.184, 76.43), (2.735, 2.749, 76.87), (3.207, 3.184, 76.87), (2.735, 2.761, 77.25), (3.194, 3.184, 77.25), (2.735, 2.776, 77.56), (3.179, 3.184, 77.56), (2.735, 2.793, 77.8), (3.162, 3.184, 77.8), (2.735, 2.812, 77.94), (3.143, 3.184, 77.94), (2.735, 2.832, 77.99), (3.124, 3.185, 77.99), (2.735, 2.851, 77.94), (3.104, 3.185, 77.94), (2.736, 2.87, 77.8), (3.085, 3.185, 77.8), (2.736, 2.887, 77.56), (3.068, 3.185, 77.56), (2.736, 2.902, 77.25), (3.053, 3.185, 77.25), (2.736, 2.915, 76.87), (3.04, 3.185, 76.87), (2.736, 2.924, 76.43), (3.031, 3.185, 76.43), (2.736, 2.93, 75.95), (3.026, 3.185, 75.95), (3.116, 2.828, 77.56), (3.104, 2.84, 73.12), (3.127, 2.817, 77.25), (3.091, 2.854, 72.98), (3.135, 2.808, 76.87), (3.077, 2.868, 72.93), (3.142, 2.802, 76.43), (3.063, 2.881, 72.98), (3.146, 2.798, 75.95), (3.05, 2.895, 73.12), (3.147, 2.796, 75.46), (3.038, 2.907, 73.36), (3.146, 2.798, 74.97), (3.027, 2.918, 73.67), (3.142, 2.802, 74.49), (3.019, 2.927, 74.06), (3.135, 2.808, 74.06), (3.012, 2.933, 74.49), (3.127, 2.817, 73.67), (3.008, 2.937, 74.97), (3.007, 2.939, 75.46), (3.116, 2.828, 73.36), (3.104, 2.84, 77.8), (3.091, 2.854, 77.94), (3.077, 2.868, 77.99), (3.063, 2.881, 77.94), (3.05, 2.895, 77.8), (3.038, 2.907, 77.56), (3.027, 2.918, 77.25), (3.019, 2.927, 76.87), (3.012, 2.933, 76.43), (3.008, 2.937, 75.95), (2.898, 2.775, 77.56), (2.899, 2.792, 73.12), (2.898, 2.76, 77.25), (2.899, 2.811, 72.98), (2.898, 2.748, 76.87), (2.899, 2.831, 72.93), (2.898, 2.738, 76.43), (2.899, 2.85, 72.98), (2.898, 2.733, 75.95), (2.899, 2.869, 73.12), (2.898, 2.731, 75.46), (2.899, 2.886, 73.36), (2.898, 2.733, 74.97), (2.899, 2.901, 73.67), (2.898, 2.738, 74.49), (2.899, 2.914, 74.06), (2.898, 2.748, 74.06), (2.899, 2.923, 74.49), (2.898, 2.76, 73.67), (2.899, 2.929, 74.97), (2.898, 2.775, 73.36), (2.899, 2.792, 77.8), (2.899, 2.811, 77.94), (2.899, 2.831, 77.99), (2.899, 2.85, 77.94), (2.899, 2.869, 77.8), (2.899, 2.886, 77.56), (2.899, 2.901, 77.25), (2.899, 2.914, 76.87), (2.899, 2.923, 76.43), (2.899, 2.929, 75.95), (2.9, 2.931, 75.46), (3.023, 3.04, 75.46), (3.178, 3.039, 77.56), (3.161, 3.039, 73.12), (3.193, 3.038, 77.25), (3.142, 3.039, 72.98), (3.206, 3.038, 76.87), (3.123, 3.039, 72.93), (3.215, 3.038, 76.43), (3.103, 3.039, 72.98), (3.221, 3.038, 75.95), (3.084, 3.039, 73.12), (3.223, 3.038, 75.46), (3.067, 3.039, 73.36), (3.221, 3.038, 74.97), (3.052, 3.039, 73.67), (3.215, 3.038, 74.49), (3.039, 3.04, 74.06), (3.206, 3.038, 74.06), (3.03, 3.04, 74.49), (3.193, 3.038, 73.67), (3.025, 3.04, 74.97), (3.178, 3.039, 73.36), (3.161, 3.039, 77.8), (3.142, 3.039, 77.94), (3.123, 3.039, 77.99), (3.103, 3.039, 77.94), (3.084, 3.039, 77.8), (3.067, 3.039, 77.56), (3.052, 3.039, 77.25), (3.039, 3.04, 76.87), (3.03, 3.04, 76.43), (3.025, 3.04, 75.95), (2.972, 2.93, 75.46), (2.971, 2.775, 77.56), (2.971, 2.792, 73.12), (2.971, 2.759, 77.25), (2.971, 2.811, 72.98), (2.971, 2.747, 76.87), (2.972, 2.83, 72.93), (2.971, 2.738, 76.43), (2.972, 2.85, 72.98), (2.971, 2.732, 75.95), (2.972, 2.868, 73.12), (2.971, 2.73, 75.46), (2.972, 2.886, 73.36), (2.971, 2.732, 74.97), (2.972, 2.901, 73.67), (2.971, 2.738, 74.49), (2.972, 2.913, 74.06), (2.971, 2.747, 74.06), (2.972, 2.923, 74.49), (2.971, 2.759, 73.67), (2.972, 2.928, 74.97), (2.971, 2.775, 73.36), (2.971, 2.792, 77.8), (2.971, 2.811, 77.94), (2.972, 2.83, 77.99), (2.972, 2.85, 77.94), (2.972, 2.868, 77.8), (2.972, 2.886, 77.56), (2.972, 2.901, 77.25), (2.972, 2.913, 76.87), (2.972, 2.923, 76.43), (2.972, 2.928, 75.95), (3.178, 2.966, 77.56), (3.16, 2.966, 73.12), (3.193, 2.966, 77.25), (3.142, 2.966, 72.98), (3.205, 2.965, 76.87), (3.122, 2.966, 72.93), (3.214, 2.965, 76.43), (3.103, 2.966, 72.98), (3.22, 2.965, 75.95), (3.084, 2.966, 73.12), (3.222, 2.965, 75.46), (3.066, 2.966, 73.36), (3.22, 2.965, 74.97), (3.051, 2.967, 73.67), (3.214, 2.965, 74.49), (3.039, 2.967, 74.06), (3.205, 2.965, 74.06), (3.03, 2.967, 74.49), (3.193, 2.966, 73.67), (3.024, 2.967, 74.97), (3.178, 2.966, 73.36), (3.16, 2.966, 77.8), (3.142, 2.966, 77.94), (3.122, 2.966, 77.99), (3.103, 2.966, 77.94), (3.084, 2.966, 77.8), (3.066, 2.966, 77.56), (3.051, 2.967, 77.25), (3.039, 2.967, 76.87), (3.03, 2.967, 76.43), (3.024, 2.967, 75.95), (3.022, 2.967, 75.46), (2.736, -2.894, 75.46), (3.013, -3.16, 75.46), (3.015, -3.16, 74.97), (2.736, -2.892, 74.97), (3.02, -3.16, 74.49), (2.736, -2.886, 74.49), (3.03, -3.16, 74.06), (2.736, -2.877, 74.06), (3.042, -3.16, 73.67), (2.736, -2.864, 73.67), (3.057, -3.16, 73.36), (2.736, -2.849, 73.36), (3.074, -3.16, 73.12), (2.736, -2.832, 73.12), (3.093, -3.16, 72.98), (2.735, -2.813, 72.98), (3.113, -3.16, 72.93), (2.735, -2.794, 72.93), (3.132, -3.16, 72.98), (2.735, -2.774, 72.98), (3.151, -3.16, 73.12), (2.735, -2.755, 73.12), (3.168, -3.16, 73.36), (2.735, -2.738, 73.36), (3.183, -3.16, 73.67), (2.735, -2.723, 73.67), (3.196, -3.16, 74.06), (2.735, -2.71, 74.06), (3.205, -3.16, 74.49), (2.735, -2.701, 74.49), (3.211, -3.16, 74.97), (2.735, -2.696, 74.97), (3.213, -3.159, 75.46), (2.735, -2.694, 75.46), (3.211, -3.16, 75.95), (2.735, -2.696, 75.95), (3.205, -3.16, 76.43), (2.735, -2.701, 76.43), (3.196, -3.16, 76.87), (2.735, -2.71, 76.87), (3.183, -3.16, 77.25), (2.735, -2.723, 77.25), (3.168, -3.16, 77.56), (2.735, -2.738, 77.56), (3.151, -3.16, 77.8), (2.735, -2.755, 77.8), (3.132, -3.16, 77.94), (2.735, -2.774, 77.94), (3.113, -3.16, 77.99), (2.735, -2.794, 77.99), (3.093, -3.16, 77.94), (2.735, -2.813, 77.94), (3.074, -3.16, 77.8), (2.736, -2.832, 77.8), (3.057, -3.16, 77.56), (2.736, -2.849, 77.56), (3.042, -3.16, 77.25), (2.736, -2.864, 77.25), (3.03, -3.16, 76.87), (2.736, -2.877, 76.87), (3.02, -3.16, 76.43), (2.736, -2.886, 76.43), (3.015, -3.16, 75.95), (2.736, -2.892, 75.95), (3.112, -2.797, 77.56), (3.1, -2.809, 73.12), (3.123, -2.786, 77.25), (3.087, -2.823, 72.98), (3.132, -2.778, 76.87), (3.073, -2.837, 72.93), (3.138, -2.771, 76.43), (3.059, -2.85, 72.98), (3.142, -2.767, 75.95), (3.046, -2.864, 73.12), (3.143, -2.766, 75.46), (3.034, -2.876, 73.36), (3.142, -2.767, 74.97), (3.023, -2.887, 73.67), (3.138, -2.771, 74.49), (3.014, -2.896, 74.06), (3.132, -2.778, 74.06), (3.008, -2.902, 74.49), (3.123, -2.786, 73.67), (3.004, -2.906, 74.97), (3.003, -2.908, 75.46), (3.112, -2.797, 73.36), (3.1, -2.809, 77.8), (3.087, -2.823, 77.94), (3.073, -2.837, 77.99), (3.059, -2.85, 77.94), (3.046, -2.864, 77.8), (3.034, -2.876, 77.56), (3.023, -2.887, 77.25), (3.014, -2.896, 76.87), (3.008, -2.902, 76.43), (3.004, -2.906, 75.95), (3.168, -3.014, 77.56), (3.15, -3.014, 73.12), (3.183, -3.014, 77.25), (3.132, -3.014, 72.98), (3.195, -3.014, 76.87), (3.112, -3.014, 72.93), (3.204, -3.014, 76.43), (3.093, -3.014, 72.98), (3.21, -3.014, 75.95), (3.074, -3.014, 73.12), (3.212, -3.014, 75.46), (3.057, -3.015, 73.36), (3.21, -3.014, 74.97), (3.041, -3.015, 73.67), (3.204, -3.014, 74.49), (3.029, -3.015, 74.06), (3.195, -3.014, 74.06), (3.02, -3.015, 74.49), (3.183, -3.014, 73.67), (3.014, -3.015, 74.97), (3.168, -3.014, 73.36), (3.15, -3.014, 77.8), (3.132, -3.014, 77.94), (3.112, -3.014, 77.99), (3.093, -3.014, 77.94), (3.074, -3.014, 77.8), (3.057, -3.015, 77.56), (3.041, -3.015, 77.25), (3.029, -3.015, 76.87), (3.02, -3.015, 76.43), (3.014, -3.015, 75.95), (3.012, -3.015, 75.46), (2.902, -2.893, 75.46), (2.901, -2.737, 77.56), (2.901, -2.755, 73.12), (2.901, -2.722, 77.25), (2.901, -2.773, 72.98), (2.901, -2.71, 76.87), (2.901, -2.793, 72.93), (2.901, -2.701, 76.43), (2.901, -2.812, 72.98), (2.901, -2.695, 75.95), (2.901, -2.831, 73.12), (2.901, -2.693, 75.46), (2.901, -2.849, 73.36), (2.901, -2.695, 74.97), (2.901, -2.864, 73.67), (2.901, -2.701, 74.49), (2.902, -2.876, 74.06), (2.901, -2.71, 74.06), (2.902, -2.885, 74.49), (2.901, -2.722, 73.67), (2.902, -2.891, 74.97), (2.901, -2.737, 73.36), (2.901, -2.755, 77.8), (2.901, -2.773, 77.94), (2.901, -2.793, 77.99), (2.901, -2.812, 77.94), (2.901, -2.831, 77.8), (2.901, -2.849, 77.56), (2.901, -2.864, 77.25), (2.902, -2.876, 76.87), (2.902, -2.885, 76.43), (2.902, -2.891, 75.95), (3.012, -2.942, 75.46), (3.167, -2.941, 77.56), (3.15, -2.941, 73.12), (3.182, -2.941, 77.25), (3.131, -2.941, 72.98), (3.195, -2.941, 76.87), (3.112, -2.941, 72.93), (3.204, -2.941, 76.43), (3.092, -2.942, 72.98), (3.21, -2.941, 75.95), (3.073, -2.942, 73.12), (3.212, -2.941, 75.46), (3.056, -2.942, 73.36), (3.21, -2.941, 74.97), (3.041, -2.942, 73.67), (3.204, -2.941, 74.49), (3.029, -2.942, 74.06), (3.195, -2.941, 74.06), (3.019, -2.942, 74.49), (3.182, -2.941, 73.67), (3.014, -2.942, 74.97), (3.167, -2.941, 73.36), (3.15, -2.941, 77.8), (3.131, -2.941, 77.94), (3.112, -2.941, 77.99), (3.092, -2.942, 77.94), (3.073, -2.942, 77.8), (3.056, -2.942, 77.56), (3.041, -2.942, 77.25), (3.029, -2.942, 76.87), (3.019, -2.942, 76.43), (3.014, -2.942, 75.95), (2.974, -2.737, 77.56), (2.974, -2.754, 73.12), (2.974, -2.722, 77.25), (2.974, -2.773, 72.98), (2.974, -2.709, 76.87), (2.974, -2.793, 72.93), (2.974, -2.7, 76.43), (2.974, -2.812, 72.98), (2.974, -2.695, 75.95), (2.974, -2.831, 73.12), (2.974, -2.693, 75.46), (2.974, -2.848, 73.36), (2.974, -2.695, 74.97), (2.974, -2.863, 73.67), (2.974, -2.7, 74.49), (2.974, -2.876, 74.06), (2.974, -2.709, 74.06), (2.974, -2.885, 74.49), (2.974, -2.722, 73.67), (2.974, -2.891, 74.97), (2.974, -2.737, 73.36), (2.974, -2.754, 77.8), (2.974, -2.773, 77.94), (2.974, -2.793, 77.99), (2.974, -2.812, 77.94), (2.974, -2.831, 77.8), (2.974, -2.848, 77.56), (2.974, -2.863, 77.25), (2.974, -2.876, 76.87), (2.974, -2.885, 76.43), (2.974, -2.891, 75.95), (2.974, -2.893, 75.46), (-3.025, -3.147, 75.46), (-2.731, -2.892, 75.46), (-2.731, -2.89, 74.97), (-3.027, -3.147, 74.97), (-2.731, -2.884, 74.49), (-3.032, -3.147, 74.49), (-2.732, -2.875, 74.06), (-3.042, -3.147, 74.06), (-2.732, -2.862, 73.67), (-3.054, -3.147, 73.67), (-2.732, -2.847, 73.36), (-3.069, -3.147, 73.36), (-2.732, -2.83, 73.12), (-3.087, -3.147, 73.12), (-2.732, -2.811, 72.98), (-3.105, -3.147, 72.98), (-2.732, -2.792, 72.93), (-3.125, -3.147, 72.93), (-2.732, -2.772, 72.98), (-3.144, -3.148, 72.98), (-2.733, -2.753, 73.12), (-3.163, -3.148, 73.12), (-2.733, -2.736, 73.36), (-3.18, -3.148, 73.36), (-2.733, -2.721, 73.67), (-3.196, -3.148, 73.67), (-2.733, -2.709, 74.06), (-3.208, -3.148, 74.06), (-2.733, -2.699, 74.49), (-3.217, -3.148, 74.49), (-2.733, -2.694, 74.97), (-3.223, -3.148, 74.97), (-2.733, -2.692, 75.46), (-3.225, -3.148, 75.46), (-2.733, -2.694, 75.95), (-3.223, -3.148, 75.95), (-2.733, -2.699, 76.43), (-3.217, -3.148, 76.43), (-2.733, -2.709, 76.87), (-3.208, -3.148, 76.87), (-2.733, -2.721, 77.25), (-3.196, -3.148, 77.25), (-2.733, -2.736, 77.56), (-3.18, -3.148, 77.56), (-2.733, -2.753, 77.8), (-3.163, -3.148, 77.8), (-2.732, -2.772, 77.94), (-3.144, -3.148, 77.94), (-2.732, -2.792, 77.99), (-3.125, -3.147, 77.99), (-2.732, -2.811, 77.94), (-3.105, -3.147, 77.94), (-2.732, -2.83, 77.8), (-3.087, -3.147, 77.8), (-2.732, -2.847, 77.56), (-3.069, -3.147, 77.56), (-2.732, -2.862, 77.25), (-3.054, -3.147, 77.25), (-2.732, -2.875, 76.87), (-3.042, -3.147, 76.87), (-2.731, -2.884, 76.43), (-3.032, -3.147, 76.43), (-2.731, -2.89, 75.95), (-3.027, -3.147, 75.95), (-3.123, -2.791, 77.56), (-3.11, -2.803, 73.12), (-3.133, -2.78, 77.25), (-3.097, -2.816, 72.98), (-3.142, -2.771, 76.87), (-3.083, -2.83, 72.93), (-3.149, -2.765, 76.43), (-3.069, -2.843, 72.98), (-3.153, -2.761, 75.95), (-3.056, -2.857, 73.12), (-3.154, -2.76, 75.46), (-3.043, -2.869, 73.36), (-3.153, -2.761, 74.97), (-3.033, -2.879, 73.67), (-3.149, -2.765, 74.49), (-3.024, -2.888, 74.06), (-3.142, -2.771, 74.06), (-3.017, -2.895, 74.49), (-3.133, -2.78, 73.67), (-3.013, -2.899, 74.97), (-3.012, -2.9, 75.46), (-3.123, -2.791, 73.36), (-3.11, -2.803, 77.8), (-3.097, -2.816, 77.94), (-3.083, -2.83, 77.99), (-3.069, -2.843, 77.94), (-3.056, -2.857, 77.8), (-3.043, -2.869, 77.56), (-3.033, -2.879, 77.25), (-3.024, -2.888, 76.87), (-3.017, -2.895, 76.43), (-3.013, -2.899, 75.95), (-2.906, -2.735, 77.56), (-2.906, -2.752, 73.12), (-2.906, -2.719, 77.25), (-2.906, -2.771, 72.98), (-2.906, -2.707, 76.87), (-2.905, -2.79, 72.93), (-2.906, -2.698, 76.43), (-2.905, -2.81, 72.98), (-2.906, -2.692, 75.95), (-2.905, -2.828, 73.12), (-2.906, -2.69, 75.46), (-2.905, -2.846, 73.36), (-2.906, -2.692, 74.97), (-2.905, -2.861, 73.67), (-2.906, -2.698, 74.49), (-2.905, -2.873, 74.06), (-2.906, -2.707, 74.06), (-2.905, -2.883, 74.49), (-2.906, -2.719, 73.67), (-2.905, -2.888, 74.97), (-2.906, -2.735, 73.36), (-2.906, -2.752, 77.8), (-2.906, -2.771, 77.94), (-2.905, -2.79, 77.99), (-2.905, -2.81, 77.94), (-2.905, -2.828, 77.8), (-2.905, -2.846, 77.56), (-2.905, -2.861, 77.25), (-2.905, -2.873, 76.87), (-2.905, -2.883, 76.43), (-2.905, -2.888, 75.95), (-2.905, -2.89, 75.46), (-3.026, -3.001, 75.46), (-3.182, -3.002, 77.56), (-3.164, -3.002, 73.12), (-3.197, -3.002, 77.25), (-3.146, -3.002, 72.98), (-3.209, -3.002, 76.87), (-3.126, -3.002, 72.93), (-3.218, -3.003, 76.43), (-3.107, -3.002, 72.98), (-3.224, -3.003, 75.95), (-3.088, -3.002, 73.12), (-3.226, -3.003, 75.46), (-3.07, -3.001, 73.36), (-3.224, -3.003, 74.97), (-3.055, -3.001, 73.67), (-3.218, -3.003, 74.49), (-3.043, -3.001, 74.06), (-3.209, -3.002, 74.06), (-3.034, -3.001, 74.49), (-3.197, -3.002, 73.67), (-3.028, -3.001, 74.97), (-3.182, -3.002, 73.36), (-3.164, -3.002, 77.8), (-3.146, -3.002, 77.94), (-3.126, -3.002, 77.99), (-3.107, -3.002, 77.94), (-3.088, -3.002, 77.8), (-3.07, -3.001, 77.56), (-3.055, -3.001, 77.25), (-3.043, -3.001, 76.87), (-3.034, -3.001, 76.43), (-3.028, -3.001, 75.95), (-2.977, -2.891, 75.46), (-2.979, -2.735, 77.56), (-2.979, -2.752, 73.12), (-2.979, -2.72, 77.25), (-2.978, -2.771, 72.98), (-2.979, -2.708, 76.87), (-2.978, -2.791, 72.93), (-2.979, -2.698, 76.43), (-2.978, -2.81, 72.98), (-2.979, -2.693, 75.95), (-2.978, -2.829, 73.12), (-2.979, -2.691, 75.46), (-2.978, -2.846, 73.36), (-2.979, -2.693, 74.97), (-2.978, -2.861, 73.67), (-2.979, -2.698, 74.49), (-2.978, -2.874, 74.06), (-2.979, -2.708, 74.06), (-2.978, -2.883, 74.49), (-2.979, -2.72, 73.67), (-2.977, -2.889, 74.97), (-2.979, -2.735, 73.36), (-2.979, -2.752, 77.8), (-2.978, -2.771, 77.94), (-2.978, -2.791, 77.99), (-2.978, -2.81, 77.94), (-2.978, -2.829, 77.8), (-2.978, -2.846, 77.56), (-2.978, -2.861, 77.25), (-2.978, -2.874, 76.87), (-2.978, -2.883, 76.43), (-2.977, -2.889, 75.95), (-3.182, -2.929, 77.56), (-3.165, -2.929, 73.12), (-3.197, -2.93, 77.25), (-3.146, -2.929, 72.98), (-3.21, -2.93, 76.87), (-3.127, -2.929, 72.93), (-3.219, -2.93, 76.43), (-3.107, -2.929, 72.98), (-3.225, -2.93, 75.95), (-3.088, -2.929, 73.12), (-3.227, -2.93, 75.46), (-3.071, -2.929, 73.36), (-3.225, -2.93, 74.97), (-3.056, -2.928, 73.67), (-3.219, -2.93, 74.49), (-3.043, -2.928, 74.06), (-3.21, -2.93, 74.06), (-3.034, -2.928, 74.49), (-3.197, -2.93, 73.67), (-3.029, -2.928, 74.97), (-3.182, -2.929, 73.36), (-3.165, -2.929, 77.8), (-3.146, -2.929, 77.94), (-3.127, -2.929, 77.99), (-3.107, -2.929, 77.94), (-3.088, -2.929, 77.8), (-3.071, -2.929, 77.56), (-3.056, -2.928, 77.25), (-3.043, -2.928, 76.87), (-3.034, -2.928, 76.43), (-3.029, -2.928, 75.95), (-3.027, -2.928, 75.46), (-2.384e-07, 3.0, -1.0), (2.384e-07, -3.0, -1.0), (0.0, 3.0, 1.0), (-2.384e-07, -3.0, 1.0), (0.0, 3.089, -1.03), (2.384e-07, -3.089, -1.03), (0.0, 3.089, 1.03), (0.0, -3.089, 1.03), (0.0, 3.0, 176.2), (-2.384e-07, -3.0, 176.2), (0.0, 3.089, 176.2), (0.0, -3.089, 176.2), (0.0, 2.5, 1.0), (-2.384e-07, 2.5, -1.0), (0.0, -0.914, 1.0), (0.0, -0.914, -1.0), (0.0, 3.0, 75.46), (0.0, -3.0, 75.46), (-0.3097, 3.0, -1.0), (-0.3097, -3.0, -1.0), (-0.3097, 3.0, 1.0), (-0.3097, -3.0, 1.0), (-0.3189, 3.089, -1.03), (-0.3189, -3.089, -1.03), (-0.3189, 3.089, 1.03), (-0.3189, -3.089, 1.03), (-0.3097, 3.0, 176.2), (-0.3097, -3.0, 176.2), (-0.3189, 3.089, 176.2), (-0.3189, -3.089, 176.2), (-0.3097, 2.5, -1.0), (-0.3097, -0.914, -1.0), (-0.3097, 3.0, 75.46), (-0.3097, 2.5, 1.0), (-0.3097, -0.914, 1.0), (-0.3097, -3.0, 75.46), (0.3271, 2.5, 1.0), (0.3271, -0.914, 1.0), (0.3271, -3.0, 75.46), (0.3271, 3.0, -1.0), (0.3271, -3.0, -1.0), (0.3271, 3.0, 1.0), (0.3271, -3.0, 1.0), (0.3381, 3.089, -1.03), (0.3381, -3.089, -1.03), (0.3381, 3.089, 1.03), (0.3381, -3.089, 1.03), (0.3271, 3.0, 176.2), (0.3271, -3.0, 176.2), (0.3381, 3.089, 176.2), (0.3381, -3.089, 176.2), (0.3271, 2.5, -1.0), (0.3271, -0.914, -1.0), (0.3271, 3.0, 75.46), (2.743, 2.5, 1.0), (2.743, -0.914, 1.0), (2.743, -3.0, 75.46), (2.743, 3.0, -1.0), (2.743, -3.0, -1.0), (2.743, 3.0, 1.0), (2.743, -3.0, 1.0), (2.824, 3.089, -1.03), (2.824, -3.089, -1.03), (2.824, 3.089, 1.03), (2.824, -3.089, 1.03), (2.743, 3.0, 176.2), (2.743, -3.0, 176.2), (2.824, 3.089, 176.2), (2.824, -3.089, 176.2), (2.743, 2.5, -1.0), (2.743, -0.914, -1.0), (2.743, 3.0, 75.46), (-2.736, 3.0, -1.0), (-2.736, -3.0, -1.0), (-2.736, 3.0, 1.0), (-2.736, -3.0, 1.0), (-2.817, 3.089, -1.03), (-2.817, -3.089, -1.03), (-2.817, 3.089, 1.03), (-2.817, -3.089, 1.03), (-2.736, 3.0, 176.2), (-2.736, -3.0, 176.2), (-2.817, 3.089, 176.2), (-2.817, -3.089, 176.2), (-2.736, 2.5, -1.0), (-2.736, -0.914, -1.0), (-2.736, 3.0, 75.46), (-2.736, 2.5, 1.0), (-2.736, -0.914, 1.0), (-2.736, -3.0, 75.46), (2.568, 3.0, -1.0), (2.568, -3.0, -1.0), (2.568, 3.0, 1.0), (2.568, -3.0, 1.0), (2.644, 3.089, -1.03), (2.644, -3.089, -1.03), (2.644, 3.089, 1.03), (2.644, -3.089, 1.03), (2.568, 3.054, 176.2), (2.568, -3.051, 176.2), (2.644, 3.089, 176.2), (2.644, -3.089, 176.2), (2.568, 2.5, -1.0), (2.568, -0.914, -1.0), (2.568, 3.0, 75.46), (2.568, 2.5, 1.0), (2.568, -0.914, 1.0), (2.568, -3.0, 75.46), (0.4824, 3.0, -1.0), (0.4824, -3.0, -1.0), (0.4824, 3.0, 1.0), (0.4824, -3.0, 1.0), (0.4978, 3.089, -1.03), (0.4978, -3.089, -1.03), (0.4978, 3.089, 1.03), (0.4978, -3.089, 1.03), (0.4824, 3.054, 176.2), (0.4824, -3.051, 176.2), (0.4978, 3.089, 176.2), (0.4978, -3.089, 176.2), (0.4824, 2.5, -1.0), (0.4824, -0.914, -1.0), (0.4824, 3.0, 75.46), (0.4824, 2.5, 1.0), (0.4824, -0.914, 1.0), (0.4824, -3.0, 75.46), (-0.4674, 2.5, 1.0), (-0.4674, -0.914, 1.0), (-0.4674, -3.0, 75.46), (-0.4674, 3.0, -1.0), (-0.4674, -3.0, -1.0), (-0.4674, 3.0, 1.0), (-0.4674, -3.0, 1.0), (-0.4812, 3.089, -1.03), (-0.4812, -3.089, -1.03), (-0.4812, 3.089, 1.03), (-0.4812, -3.089, 1.03), (-0.4674, 3.054, 176.2), (-0.4674, -3.051, 176.2), (-0.4812, 3.089, 176.2), (-0.4812, -3.089, 176.2), (-0.4674, 2.5, -1.0), (-0.4674, -0.914, -1.0), (-0.4674, 3.0, 75.46), (-2.603, 3.0, -1.0), (-2.603, -3.0, -1.0), (-2.603, 3.0, 1.0), (-2.603, -3.0, 1.0), (-2.68, 3.089, -1.03), (-2.68, -3.089, -1.03), (-2.68, 3.089, 1.03), (-2.68, -3.089, 1.03), (-2.603, 3.054, 176.2), (-2.603, -3.051, 176.2), (-2.68, 3.089, 176.2), (-2.68, -3.089, 176.2), (-2.603, 2.5, -1.0), (-2.603, -0.914, -1.0), (-2.603, 3.0, 75.46), (-2.603, 2.5, 1.0), (-2.603, -0.914, 1.0), (-2.603, -3.0, 75.46), (-3.5, -3.0, 79.45), (-3.5, 3.0, 79.45), (-3.5, 2.5, 79.45), (3.5, 2.5, 79.45), (-3.5, -0.914, 79.45), (3.5, 3.0, 79.45), (0.0, 3.0, 79.45), (-9.437e-09, -3.0, 79.45), (-0.3097, 3.0, 79.45), (-0.3097, -3.0, 79.45), (0.3271, -3.0, 79.45), (0.3271, 3.0, 79.45), (2.743, -3.0, 79.45), (2.743, 3.0, 79.45), (-2.736, 3.0, 79.45), (-2.736, -3.0, 79.45), (2.568, 3.054, 79.45), (2.568, -3.051, 79.45), (0.4824, 3.054, 79.45), (0.4824, -3.051, 79.45), (-0.4674, -3.051, 79.45), (-0.4674, 3.054, 79.45), (-2.603, 3.054, 79.45), (-2.603, -3.051, 79.45), (3.5, -3.0, 9.138), (3.5, 3.0, 9.138), (-3.5, -3.0, 9.138), (-3.5, 3.0, 9.138), (-3.5, 2.5, 9.138), (3.5, 2.5, 9.138), (-3.5, -0.914, 9.138), (-2.124e-07, -3.0, 9.138), (0.0, 3.0, 9.138), (-0.3097, 3.0, 9.138), (-0.3097, -3.0, 9.138), (0.3271, -3.0, 9.138), (0.3271, 3.0, 9.138), (2.743, -3.0, 9.138), (2.743, 3.0, 9.138), (-2.736, 3.0, 9.138), (-2.736, -3.0, 9.138), (2.568, 3.0, 9.138), (2.568, -3.0, 9.138), (0.4824, 3.0, 9.138), (0.4824, -3.0, 9.138), (-0.4674, -3.0, 9.138), (-0.4674, 3.0, 9.138), (-2.603, 3.0, 9.138), (-2.603, -3.0, 9.138), (-3.5, -3.0, 12.45), (-3.5, 3.0, 12.45), (-3.5, 2.5, 12.45), (3.5, 2.5, 12.45), (-3.5, -0.914, 12.45), (-2.018e-07, -3.0, 12.45), (0.0, 3.0, 12.45), (-0.3097, 3.0, 12.45), (-0.3097, -3.0, 12.45), (0.3271, -3.0, 12.45), (0.3271, 3.0, 12.45), (2.743, -3.0, 12.45), (2.743, 3.0, 12.45), (-2.736, 3.0, 12.45), (-2.736, -3.0, 12.45), (2.568, 3.0, 12.45), (2.568, -3.0, 12.45), (0.4824, 3.0, 12.45), (0.4824, -3.0, 12.45), (-0.4674, -3.0, 12.45), (-0.4674, 3.0, 12.45), (-2.603, 3.0, 12.45), (-2.603, -3.0, 12.45), (3.5, -3.0, 12.45), (3.5, 3.0, 12.45), (-0.4665, -2.928, 75.7), (-0.3087, -2.928, 75.7), (-0.3087, -2.928, 79.69), (-0.3087, -2.928, 176.4), (0.4833, -2.979, 176.4), (0.3281, -2.928, 176.4), (0.3281, -2.928, 79.69), (2.569, -2.928, 75.7), (2.744, -2.928, 75.7), (2.744, -2.928, 79.69), (2.744, -2.928, 176.4), (-2.602, -2.979, 176.4), (-2.735, -2.928, 176.4), (-2.735, -2.928, 79.69), (2.569, -2.979, 176.4), (0.4833, -2.928, 75.7), (2.569, -2.979, 79.69), (0.3281, -2.928, 75.7), (0.4833, -2.979, 79.69), (-2.602, -2.928, 75.7), (-0.4665, -2.979, 176.4), (-0.4665, -2.979, 79.69), (-2.735, -2.928, 75.7), (-2.602, -2.979, 79.69), (-0.3091, 2.954, 79.61), (-0.3091, 2.954, 176.4), (0.483, 3.008, 176.4), (0.3278, 2.954, 176.4), (0.483, 2.954, 75.62), (0.3278, 2.954, 75.62), (0.3278, 2.954, 79.61), (2.743, 2.954, 79.61), (2.743, 2.954, 176.4), (-2.603, 3.008, 176.4), (-2.736, 2.954, 176.4), (-2.603, 2.954, 75.62), (-2.736, 2.954, 75.62), (-2.736, 2.954, 79.61), (2.568, 3.008, 176.4), (2.743, 2.954, 75.62), (2.568, 2.954, 75.62), (2.568, 3.008, 79.61), (0.483, 3.008, 79.61), (-0.4668, 3.008, 176.4), (-0.3091, 2.954, 75.62), (-0.4668, 2.954, 75.62), (-0.4668, 3.008, 79.61), (-2.603, 3.008, 79.61), (-3.407, -0.914, 75.46), (-3.407, -3.0, 75.46), (-3.407, 2.5, 75.46), (-3.407, 3.0, 75.46), (-3.407, -3.0, 79.45), (-3.407, 3.0, 79.45), (-3.407, 2.5, 79.45), (-3.407, -0.914, 79.45), (3.446, -2.953, 12.43), (3.446, -2.953, 9.162), (3.446, 2.958, 12.43), (3.446, 2.958, 9.162), (-2.567, -2.953, 9.162), (-0.4626, -2.953, 9.162), (-2.567, 2.958, 9.162), (-2.698, 2.958, 9.162), (-0.4626, 2.958, 9.162), (-0.3072, -2.953, 9.162), (0.4732, -2.953, 9.162), (2.528, -2.953, 9.162), (0.4732, 2.958, 9.162), (0.3202, 2.958, 9.162), (2.7, -2.953, 9.162), (2.528, 2.958, 9.162), (-2.698, -2.953, 9.162), (-3.451, 2.958, 9.162), (2.7, 2.958, 9.162), (-0.002057, 2.958, 9.162), (0.3202, -2.953, 9.162), (-0.002057, -2.953, 9.162), (-0.3072, 2.958, 9.162), (-3.451, -2.953, 9.162), (-3.451, 2.465, 9.162), (-3.451, -0.8981, 9.162), (3.446, 2.466, 9.162), (-3.451, -2.953, 12.43), (-3.451, 2.958, 12.43), (-3.451, 2.465, 12.43), (3.446, 2.466, 12.43), (-3.451, -0.8981, 12.43), (-0.002057, -2.953, 12.43), (-0.002057, 2.958, 12.43), (-0.3072, 2.958, 12.43), (-0.3072, -2.953, 12.43), (0.3202, -2.953, 12.43), (0.3202, 2.958, 12.43), (2.7, -2.953, 12.43), (2.7, 2.958, 12.43), (-2.698, 2.958, 12.43), (-2.698, -2.953, 12.43), (2.528, 2.958, 12.43), (2.528, -2.953, 12.43), (0.4732, 2.958, 12.43), (0.4732, -2.953, 12.43), (-0.4626, -2.953, 12.43), (-0.4626, 2.958, 12.43), (-2.567, 2.958, 12.43), (-2.567, -2.953, 12.43)], [], [(1170, 1158, 2, 42), (1173, 43, 6, 1160), (60, 58, 17, 56), (1262, 1247, 18, 1166), (1163, 15, 23, 1167), (1157, 3, 10, 1161), (38, 39, 13, 9), (1162, 1164, 14, 12), (29, 31, 15, 10), (1163, 1161, 10, 15), (24, 0, 8, 28), (45, 14, 19, 47), (42, 2, 12, 44), (1143, 1, 9, 1147), (33, 21, 23, 35), (40, 56, 17, 16, 41), (1166, 18, 19, 1168), (1150, 20, 22, 1152), (1149, 13, 16, 1153), (1249, 1248, 21, 33), (30, 11, 22, 34), (1260, 1252, 20, 1150), (1251, 1249, 33, 46), (20, 32, 34, 22), (46, 33, 35, 47), (3, 25, 29, 10), (15, 31, 35, 23), (36, 24, 28, 38), (44, 45, 31, 29), (8, 11, 30, 28), (1252, 1250, 32, 20), (1159, 7, 27, 1172), (1157, 1169, 25, 3), (12, 14, 45, 44), (1, 36, 38, 9), (18, 46, 47, 19), (1247, 1251, 46, 18), (13, 39, 41, 16), (25, 42, 44, 29), (31, 45, 47, 35), (28, 30, 39, 38), (1172, 27, 43, 1173), (1169, 1170, 42, 25), (37, 39, 30, 26), (1296, 1300, 54, 48), (1320, 1299, 53, 50), (1300, 1298, 52, 54), (1308, 1320, 50, 1156), (1298, 1297, 51, 52), (1310, 1296, 48, 1174), (37, 5, 1271, 1319, 49, 59, 55), (57, 60, 56, 40), (55, 59, 60, 57), (59, 49, 58, 60), (39, 37, 55, 57, 40, 41), (34, 32, 1250, 53, 1299, 1276, 26, 30), (333, 196, 198, 331), (128, 61, 188, 186, 184, 182, 180, 178, 176, 174, 172, 170, 168, 166, 164, 162, 160, 158, 156, 154, 152, 150, 148, 146, 144, 142, 140, 138, 136, 134, 132, 130), (63, 64, 66, 65), (190, 191, 193, 195, 197, 199, 201, 203, 205, 207, 209, 211, 213, 215, 217, 219, 221, 223, 225, 227, 229, 231, 233, 235, 237, 239, 241, 243, 245, 247, 249, 251), (183, 184, 186, 185), (65, 66, 68, 67), (329, 200, 202, 327), (181, 182, 184, 183), (67, 68, 70, 69), (327, 202, 204, 325), (179, 180, 182, 181), (69, 70, 72, 71), (325, 204, 206, 323), (177, 178, 180, 179), (71, 72, 74, 73), (323, 206, 208, 321), (175, 176, 178, 177), (73, 74, 76, 75), (321, 208, 210, 319), (173, 174, 176, 175), (75, 76, 78, 77), (319, 210, 212, 338), (171, 172, 174, 173), (77, 78, 80, 79), (338, 212, 214, 336), (169, 170, 172, 171), (79, 80, 82, 81), (336, 214, 216, 334), (167, 168, 170, 169), (81, 82, 84, 83), (334, 216, 218, 332), (165, 166, 168, 167), (83, 84, 86, 85), (332, 218, 220, 330), (163, 164, 166, 165), (85, 86, 88, 87), (330, 220, 222, 328), (161, 162, 164, 163), (87, 88, 90, 89), (328, 222, 224, 326), (159, 160, 162, 161), (89, 90, 92, 91), (326, 224, 226, 324), (157, 158, 160, 159), (91, 92, 94, 93), (324, 226, 228, 322), (155, 156, 158, 157), (93, 94, 96, 95), (322, 228, 230, 320), (153, 154, 156, 155), (95, 96, 98, 97), (320, 230, 232, 318), (151, 152, 154, 153), (97, 98, 100, 99), (318, 232, 234, 339), (149, 150, 152, 151), (99, 100, 102, 101), (339, 234, 236, 340), (147, 148, 150, 149), (101, 102, 104, 103), (340, 236, 238, 341), (145, 146, 148, 147), (103, 104, 106, 105), (341, 238, 240, 342), (143, 144, 146, 145), (105, 106, 108, 107), (342, 240, 242, 343), (141, 142, 144, 143), (107, 108, 110, 109), (343, 242, 244, 344), (139, 140, 142, 141), (109, 110, 112, 111), (344, 244, 246, 345), (137, 138, 140, 139), (111, 112, 114, 113), (345, 246, 248, 346), (135, 136, 138, 137), (113, 114, 116, 115), (346, 248, 250, 347), (133, 134, 136, 135), (115, 116, 118, 117), (192, 189, 252, 250, 248, 246, 244, 242, 240, 238, 236, 234, 232, 230, 228, 226, 224, 222, 220, 218, 216, 214, 212, 210, 208, 206, 204, 202, 200, 198, 196, 194), (131, 132, 134, 133), (117, 118, 120, 119), (62, 127, 129, 131, 133, 135, 137, 139, 141, 143, 145, 147, 149, 151, 153, 155, 157, 159, 161, 163, 165, 167, 169, 171, 173, 175, 177, 179, 181, 183, 185, 187), (129, 130, 132, 131), (119, 120, 122, 121), (187, 188, 61, 62), (127, 128, 130, 129), (121, 122, 124, 123), (66, 64, 126, 124, 122, 120, 118, 116, 114, 112, 110, 108, 106, 104, 102, 100, 98, 96, 94, 92, 90, 88, 86, 84, 82, 80, 78, 76, 74, 72, 70, 68), (62, 61, 128, 127), (123, 124, 126, 125), (331, 198, 200, 329), (185, 186, 188, 187), (125, 126, 64, 63), (63, 65, 67, 69, 71, 73, 75, 77, 79, 81, 83, 85, 87, 89, 91, 93, 95, 97, 99, 101, 103, 105, 107, 109, 111, 113, 115, 117, 119, 121, 123, 125), (335, 194, 196, 333), (348, 252, 189, 317), (337, 192, 194, 335), (317, 189, 192, 337), (347, 250, 252, 348), (379, 283, 284, 380), (349, 273, 272, 369), (369, 272, 270, 367), (380, 284, 273, 349), (367, 270, 268, 365), (363, 266, 264, 361), (378, 282, 283, 379), (377, 281, 282, 378), (376, 280, 281, 377), (375, 279, 280, 376), (374, 278, 279, 375), (373, 277, 278, 374), (372, 276, 277, 373), (371, 275, 276, 372), (350, 253, 275, 371), (352, 255, 253, 350), (354, 257, 255, 352), (356, 259, 257, 354), (358, 261, 259, 356), (360, 263, 261, 358), (362, 265, 263, 360), (364, 267, 265, 362), (366, 269, 267, 364), (368, 271, 269, 366), (370, 274, 271, 368), (351, 254, 274, 370), (353, 256, 254, 351), (355, 258, 256, 353), (357, 260, 258, 355), (359, 262, 260, 357), (361, 264, 262, 359), (365, 268, 266, 363), (195, 300, 298, 197), (199, 296, 294, 201), (201, 294, 292, 203), (203, 292, 290, 205), (205, 290, 288, 207), (207, 288, 286, 209), (209, 286, 305, 211), (211, 305, 303, 213), (213, 303, 301, 215), (215, 301, 299, 217), (217, 299, 297, 219), (219, 297, 295, 221), (221, 295, 293, 223), (223, 293, 291, 225), (225, 291, 289, 227), (227, 289, 287, 229), (229, 287, 285, 231), (231, 285, 306, 233), (233, 306, 307, 235), (235, 307, 308, 237), (237, 308, 309, 239), (239, 309, 310, 241), (241, 310, 311, 243), (243, 311, 312, 245), (245, 312, 313, 247), (247, 313, 314, 249), (197, 298, 296, 199), (193, 302, 300, 195), (251, 315, 316, 190), (191, 304, 302, 193), (190, 316, 304, 191), (249, 314, 315, 251), (410, 347, 348, 411), (412, 317, 337, 400), (400, 337, 335, 398), (411, 348, 317, 412), (398, 335, 333, 396), (394, 331, 329, 392), (409, 346, 347, 410), (408, 345, 346, 409), (407, 344, 345, 408), (406, 343, 344, 407), (405, 342, 343, 406), (404, 341, 342, 405), (403, 340, 341, 404), (402, 339, 340, 403), (381, 318, 339, 402), (383, 320, 318, 381), (385, 322, 320, 383), (387, 324, 322, 385), (389, 326, 324, 387), (391, 328, 326, 389), (393, 330, 328, 391), (395, 332, 330, 393), (397, 334, 332, 395), (399, 336, 334, 397), (401, 338, 336, 399), (382, 319, 338, 401), (384, 321, 319, 382), (386, 323, 321, 384), (388, 325, 323, 386), (390, 327, 325, 388), (392, 329, 327, 390), (396, 333, 331, 394), (300, 365, 363, 298), (296, 361, 359, 294), (294, 359, 357, 292), (292, 357, 355, 290), (290, 355, 353, 288), (288, 353, 351, 286), (286, 351, 370, 305), (305, 370, 368, 303), (303, 368, 366, 301), (301, 366, 364, 299), (299, 364, 362, 297), (297, 362, 360, 295), (295, 360, 358, 293), (293, 358, 356, 291), (291, 356, 354, 289), (289, 354, 352, 287), (287, 352, 350, 285), (285, 350, 371, 306), (306, 371, 372, 307), (307, 372, 373, 308), (308, 373, 374, 309), (309, 374, 375, 310), (310, 375, 376, 311), (311, 376, 377, 312), (312, 377, 378, 313), (313, 378, 379, 314), (298, 363, 361, 296), (302, 367, 365, 300), (315, 380, 349, 316), (304, 369, 367, 302), (316, 349, 369, 304), (314, 379, 380, 315), (268, 396, 394, 266), (264, 392, 390, 262), (262, 390, 388, 260), (260, 388, 386, 258), (258, 386, 384, 256), (256, 384, 382, 254), (254, 382, 401, 274), (274, 401, 399, 271), (271, 399, 397, 269), (269, 397, 395, 267), (267, 395, 393, 265), (265, 393, 391, 263), (263, 391, 389, 261), (261, 389, 387, 259), (259, 387, 385, 257), (257, 385, 383, 255), (255, 383, 381, 253), (253, 381, 402, 275), (275, 402, 403, 276), (276, 403, 404, 277), (277, 404, 405, 278), (278, 405, 406, 279), (279, 406, 407, 280), (280, 407, 408, 281), (281, 408, 409, 282), (282, 409, 410, 283), (266, 394, 392, 264), (270, 398, 396, 268), (284, 411, 412, 273), (272, 400, 398, 270), (273, 412, 400, 272), (283, 410, 411, 284), (557, 420, 422, 555), (414, 415, 417, 419, 421, 423, 425, 427, 429, 431, 433, 435, 437, 439, 441, 443, 445, 447, 449, 451, 453, 455, 457, 459, 461, 463, 465, 467, 469, 471, 473, 475), (553, 424, 426, 551), (551, 426, 428, 549), (549, 428, 430, 547), (547, 430, 432, 545), (545, 432, 434, 543), (543, 434, 436, 562), (562, 436, 438, 560), (560, 438, 440, 558), (558, 440, 442, 556), (556, 442, 444, 554), (554, 444, 446, 552), (552, 446, 448, 550), (550, 448, 450, 548), (548, 450, 452, 546), (546, 452, 454, 544), (544, 454, 456, 542), (542, 456, 458, 563), (563, 458, 460, 564), (564, 460, 462, 565), (565, 462, 464, 566), (566, 464, 466, 567), (567, 466, 468, 568), (568, 468, 470, 569), (569, 470, 472, 570), (570, 472, 474, 571), (416, 413, 476, 474, 472, 470, 468, 466, 464, 462, 460, 458, 456, 454, 452, 450, 448, 446, 444, 442, 440, 438, 436, 434, 432, 430, 428, 426, 424, 422, 420, 418), (555, 422, 424, 553), (559, 418, 420, 557), (572, 476, 413, 541), (561, 416, 418, 559), (541, 413, 416, 561), (571, 474, 476, 572), (603, 507, 508, 604), (573, 497, 496, 593), (593, 496, 494, 591), (604, 508, 497, 573), (591, 494, 492, 589), (587, 490, 488, 585), (602, 506, 507, 603), (601, 505, 506, 602), (600, 504, 505, 601), (599, 503, 504, 600), (598, 502, 503, 599), (597, 501, 502, 598), (596, 500, 501, 597), (595, 499, 500, 596), (574, 477, 499, 595), (576, 479, 477, 574), (578, 481, 479, 576), (580, 483, 481, 578), (582, 485, 483, 580), (584, 487, 485, 582), (586, 489, 487, 584), (588, 491, 489, 586), (590, 493, 491, 588), (592, 495, 493, 590), (594, 498, 495, 592), (575, 478, 498, 594), (577, 480, 478, 575), (579, 482, 480, 577), (581, 484, 482, 579), (583, 486, 484, 581), (585, 488, 486, 583), (589, 492, 490, 587), (419, 524, 522, 421), (423, 520, 518, 425), (425, 518, 516, 427), (427, 516, 514, 429), (429, 514, 512, 431), (431, 512, 510, 433), (433, 510, 529, 435), (435, 529, 527, 437), (437, 527, 525, 439), (439, 525, 523, 441), (441, 523, 521, 443), (443, 521, 519, 445), (445, 519, 517, 447), (447, 517, 515, 449), (449, 515, 513, 451), (451, 513, 511, 453), (453, 511, 509, 455), (455, 509, 530, 457), (457, 530, 531, 459), (459, 531, 532, 461), (461, 532, 533, 463), (463, 533, 534, 465), (465, 534, 535, 467), (467, 535, 536, 469), (469, 536, 537, 471), (471, 537, 538, 473), (421, 522, 520, 423), (417, 526, 524, 419), (475, 539, 540, 414), (415, 528, 526, 417), (414, 540, 528, 415), (473, 538, 539, 475), (634, 571, 572, 635), (636, 541, 561, 624), (624, 561, 559, 622), (635, 572, 541, 636), (622, 559, 557, 620), (618, 555, 553, 616), (633, 570, 571, 634), (632, 569, 570, 633), (631, 568, 569, 632), (630, 567, 568, 631), (629, 566, 567, 630), (628, 565, 566, 629), (627, 564, 565, 628), (626, 563, 564, 627), (605, 542, 563, 626), (607, 544, 542, 605), (609, 546, 544, 607), (611, 548, 546, 609), (613, 550, 548, 611), (615, 552, 550, 613), (617, 554, 552, 615), (619, 556, 554, 617), (621, 558, 556, 619), (623, 560, 558, 621), (625, 562, 560, 623), (606, 543, 562, 625), (608, 545, 543, 606), (610, 547, 545, 608), (612, 549, 547, 610), (614, 551, 549, 612), (616, 553, 551, 614), (620, 557, 555, 618), (524, 589, 587, 522), (520, 585, 583, 518), (518, 583, 581, 516), (516, 581, 579, 514), (514, 579, 577, 512), (512, 577, 575, 510), (510, 575, 594, 529), (529, 594, 592, 527), (527, 592, 590, 525), (525, 590, 588, 523), (523, 588, 586, 521), (521, 586, 584, 519), (519, 584, 582, 517), (517, 582, 580, 515), (515, 580, 578, 513), (513, 578, 576, 511), (511, 576, 574, 509), (509, 574, 595, 530), (530, 595, 596, 531), (531, 596, 597, 532), (532, 597, 598, 533), (533, 598, 599, 534), (534, 599, 600, 535), (535, 600, 601, 536), (536, 601, 602, 537), (537, 602, 603, 538), (522, 587, 585, 520), (526, 591, 589, 524), (539, 604, 573, 540), (528, 593, 591, 526), (540, 573, 593, 528), (538, 603, 604, 539), (492, 620, 618, 490), (488, 616, 614, 486), (486, 614, 612, 484), (484, 612, 610, 482), (482, 610, 608, 480), (480, 608, 606, 478), (478, 606, 625, 498), (498, 625, 623, 495), (495, 623, 621, 493), (493, 621, 619, 491), (491, 619, 617, 489), (489, 617, 615, 487), (487, 615, 613, 485), (485, 613, 611, 483), (483, 611, 609, 481), (481, 609, 607, 479), (479, 607, 605, 477), (477, 605, 626, 499), (499, 626, 627, 500), (500, 627, 628, 501), (501, 628, 629, 502), (502, 629, 630, 503), (503, 630, 631, 504), (504, 631, 632, 505), (505, 632, 633, 506), (506, 633, 634, 507), (490, 618, 616, 488), (494, 622, 620, 492), (508, 635, 636, 497), (496, 624, 622, 494), (497, 636, 624, 496), (507, 634, 635, 508), (781, 644, 646, 779), (638, 639, 641, 643, 645, 647, 649, 651, 653, 655, 657, 659, 661, 663, 665, 667, 669, 671, 673, 675, 677, 679, 681, 683, 685, 687, 689, 691, 693, 695, 697, 699), (777, 648, 650, 775), (775, 650, 652, 773), (773, 652, 654, 771), (771, 654, 656, 769), (769, 656, 658, 767), (767, 658, 660, 786), (786, 660, 662, 784), (784, 662, 664, 782), (782, 664, 666, 780), (780, 666, 668, 778), (778, 668, 670, 776), (776, 670, 672, 774), (774, 672, 674, 772), (772, 674, 676, 770), (770, 676, 678, 768), (768, 678, 680, 766), (766, 680, 682, 787), (787, 682, 684, 788), (788, 684, 686, 789), (789, 686, 688, 790), (790, 688, 690, 791), (791, 690, 692, 792), (792, 692, 694, 793), (793, 694, 696, 794), (794, 696, 698, 795), (640, 637, 700, 698, 696, 694, 692, 690, 688, 686, 684, 682, 680, 678, 676, 674, 672, 670, 668, 666, 664, 662, 660, 658, 656, 654, 652, 650, 648, 646, 644, 642), (779, 646, 648, 777), (783, 642, 644, 781), (796, 700, 637, 765), (785, 640, 642, 783), (765, 637, 640, 785), (795, 698, 700, 796), (827, 731, 732, 828), (797, 721, 720, 817), (817, 720, 718, 815), (828, 732, 721, 797), (815, 718, 716, 813), (811, 714, 712, 809), (826, 730, 731, 827), (825, 729, 730, 826), (824, 728, 729, 825), (823, 727, 728, 824), (822, 726, 727, 823), (821, 725, 726, 822), (820, 724, 725, 821), (819, 723, 724, 820), (798, 701, 723, 819), (800, 703, 701, 798), (802, 705, 703, 800), (804, 707, 705, 802), (806, 709, 707, 804), (808, 711, 709, 806), (810, 713, 711, 808), (812, 715, 713, 810), (814, 717, 715, 812), (816, 719, 717, 814), (818, 722, 719, 816), (799, 702, 722, 818), (801, 704, 702, 799), (803, 706, 704, 801), (805, 708, 706, 803), (807, 710, 708, 805), (809, 712, 710, 807), (813, 716, 714, 811), (643, 748, 746, 645), (647, 744, 742, 649), (649, 742, 740, 651), (651, 740, 738, 653), (653, 738, 736, 655), (655, 736, 734, 657), (657, 734, 753, 659), (659, 753, 751, 661), (661, 751, 749, 663), (663, 749, 747, 665), (665, 747, 745, 667), (667, 745, 743, 669), (669, 743, 741, 671), (671, 741, 739, 673), (673, 739, 737, 675), (675, 737, 735, 677), (677, 735, 733, 679), (679, 733, 754, 681), (681, 754, 755, 683), (683, 755, 756, 685), (685, 756, 757, 687), (687, 757, 758, 689), (689, 758, 759, 691), (691, 759, 760, 693), (693, 760, 761, 695), (695, 761, 762, 697), (645, 746, 744, 647), (641, 750, 748, 643), (699, 763, 764, 638), (639, 752, 750, 641), (638, 764, 752, 639), (697, 762, 763, 699), (858, 795, 796, 859), (860, 765, 785, 848), (848, 785, 783, 846), (859, 796, 765, 860), (846, 783, 781, 844), (842, 779, 777, 840), (857, 794, 795, 858), (856, 793, 794, 857), (855, 792, 793, 856), (854, 791, 792, 855), (853, 790, 791, 854), (852, 789, 790, 853), (851, 788, 789, 852), (850, 787, 788, 851), (829, 766, 787, 850), (831, 768, 766, 829), (833, 770, 768, 831), (835, 772, 770, 833), (837, 774, 772, 835), (839, 776, 774, 837), (841, 778, 776, 839), (843, 780, 778, 841), (845, 782, 780, 843), (847, 784, 782, 845), (849, 786, 784, 847), (830, 767, 786, 849), (832, 769, 767, 830), (834, 771, 769, 832), (836, 773, 771, 834), (838, 775, 773, 836), (840, 777, 775, 838), (844, 781, 779, 842), (748, 813, 811, 746), (744, 809, 807, 742), (742, 807, 805, 740), (740, 805, 803, 738), (738, 803, 801, 736), (736, 801, 799, 734), (734, 799, 818, 753), (753, 818, 816, 751), (751, 816, 814, 749), (749, 814, 812, 747), (747, 812, 810, 745), (745, 810, 808, 743), (743, 808, 806, 741), (741, 806, 804, 739), (739, 804, 802, 737), (737, 802, 800, 735), (735, 800, 798, 733), (733, 798, 819, 754), (754, 819, 820, 755), (755, 820, 821, 756), (756, 821, 822, 757), (757, 822, 823, 758), (758, 823, 824, 759), (759, 824, 825, 760), (760, 825, 826, 761), (761, 826, 827, 762), (746, 811, 809, 744), (750, 815, 813, 748), (763, 828, 797, 764), (752, 817, 815, 750), (764, 797, 817, 752), (762, 827, 828, 763), (716, 844, 842, 714), (712, 840, 838, 710), (710, 838, 836, 708), (708, 836, 834, 706), (706, 834, 832, 704), (704, 832, 830, 702), (702, 830, 849, 722), (722, 849, 847, 719), (719, 847, 845, 717), (717, 845, 843, 715), (715, 843, 841, 713), (713, 841, 839, 711), (711, 839, 837, 709), (709, 837, 835, 707), (707, 835, 833, 705), (705, 833, 831, 703), (703, 831, 829, 701), (701, 829, 850, 723), (723, 850, 851, 724), (724, 851, 852, 725), (725, 852, 853, 726), (726, 853, 854, 727), (727, 854, 855, 728), (728, 855, 856, 729), (729, 856, 857, 730), (730, 857, 858, 731), (714, 842, 840, 712), (718, 846, 844, 716), (732, 859, 860, 721), (720, 848, 846, 718), (721, 860, 848, 720), (731, 858, 859, 732), (1005, 868, 870, 1003), (862, 863, 865, 867, 869, 871, 873, 875, 877, 879, 881, 883, 885, 887, 889, 891, 893, 895, 897, 899, 901, 903, 905, 907, 909, 911, 913, 915, 917, 919, 921, 923), (1001, 872, 874, 999), (999, 874, 876, 997), (997, 876, 878, 995), (995, 878, 880, 993), (993, 880, 882, 991), (991, 882, 884, 1010), (1010, 884, 886, 1008), (1008, 886, 888, 1006), (1006, 888, 890, 1004), (1004, 890, 892, 1002), (1002, 892, 894, 1000), (1000, 894, 896, 998), (998, 896, 898, 996), (996, 898, 900, 994), (994, 900, 902, 992), (992, 902, 904, 990), (990, 904, 906, 1011), (1011, 906, 908, 1012), (1012, 908, 910, 1013), (1013, 910, 912, 1014), (1014, 912, 914, 1015), (1015, 914, 916, 1016), (1016, 916, 918, 1017), (1017, 918, 920, 1018), (1018, 920, 922, 1019), (864, 861, 924, 922, 920, 918, 916, 914, 912, 910, 908, 906, 904, 902, 900, 898, 896, 894, 892, 890, 888, 886, 884, 882, 880, 878, 876, 874, 872, 870, 868, 866), (1003, 870, 872, 1001), (1007, 866, 868, 1005), (1020, 924, 861, 989), (1009, 864, 866, 1007), (989, 861, 864, 1009), (1019, 922, 924, 1020), (1051, 955, 956, 1052), (1021, 945, 944, 1041), (1041, 944, 942, 1039), (1052, 956, 945, 1021), (1039, 942, 940, 1037), (1035, 938, 936, 1033), (1050, 954, 955, 1051), (1049, 953, 954, 1050), (1048, 952, 953, 1049), (1047, 951, 952, 1048), (1046, 950, 951, 1047), (1045, 949, 950, 1046), (1044, 948, 949, 1045), (1043, 947, 948, 1044), (1022, 925, 947, 1043), (1024, 927, 925, 1022), (1026, 929, 927, 1024), (1028, 931, 929, 1026), (1030, 933, 931, 1028), (1032, 935, 933, 1030), (1034, 937, 935, 1032), (1036, 939, 937, 1034), (1038, 941, 939, 1036), (1040, 943, 941, 1038), (1042, 946, 943, 1040), (1023, 926, 946, 1042), (1025, 928, 926, 1023), (1027, 930, 928, 1025), (1029, 932, 930, 1027), (1031, 934, 932, 1029), (1033, 936, 934, 1031), (1037, 940, 938, 1035), (867, 972, 970, 869), (871, 968, 966, 873), (873, 966, 964, 875), (875, 964, 962, 877), (877, 962, 960, 879), (879, 960, 958, 881), (881, 958, 977, 883), (883, 977, 975, 885), (885, 975, 973, 887), (887, 973, 971, 889), (889, 971, 969, 891), (891, 969, 967, 893), (893, 967, 965, 895), (895, 965, 963, 897), (897, 963, 961, 899), (899, 961, 959, 901), (901, 959, 957, 903), (903, 957, 978, 905), (905, 978, 979, 907), (907, 979, 980, 909), (909, 980, 981, 911), (911, 981, 982, 913), (913, 982, 983, 915), (915, 983, 984, 917), (917, 984, 985, 919), (919, 985, 986, 921), (869, 970, 968, 871), (865, 974, 972, 867), (923, 987, 988, 862), (863, 976, 974, 865), (862, 988, 976, 863), (921, 986, 987, 923), (1082, 1019, 1020, 1083), (1084, 989, 1009, 1072), (1072, 1009, 1007, 1070), (1083, 1020, 989, 1084), (1070, 1007, 1005, 1068), (1066, 1003, 1001, 1064), (1081, 1018, 1019, 1082), (1080, 1017, 1018, 1081), (1079, 1016, 1017, 1080), (1078, 1015, 1016, 1079), (1077, 1014, 1015, 1078), (1076, 1013, 1014, 1077), (1075, 1012, 1013, 1076), (1074, 1011, 1012, 1075), (1053, 990, 1011, 1074), (1055, 992, 990, 1053), (1057, 994, 992, 1055), (1059, 996, 994, 1057), (1061, 998, 996, 1059), (1063, 1000, 998, 1061), (1065, 1002, 1000, 1063), (1067, 1004, 1002, 1065), (1069, 1006, 1004, 1067), (1071, 1008, 1006, 1069), (1073, 1010, 1008, 1071), (1054, 991, 1010, 1073), (1056, 993, 991, 1054), (1058, 995, 993, 1056), (1060, 997, 995, 1058), (1062, 999, 997, 1060), (1064, 1001, 999, 1062), (1068, 1005, 1003, 1066), (972, 1037, 1035, 970), (968, 1033, 1031, 966), (966, 1031, 1029, 964), (964, 1029, 1027, 962), (962, 1027, 1025, 960), (960, 1025, 1023, 958), (958, 1023, 1042, 977), (977, 1042, 1040, 975), (975, 1040, 1038, 973), (973, 1038, 1036, 971), (971, 1036, 1034, 969), (969, 1034, 1032, 967), (967, 1032, 1030, 965), (965, 1030, 1028, 963), (963, 1028, 1026, 961), (961, 1026, 1024, 959), (959, 1024, 1022, 957), (957, 1022, 1043, 978), (978, 1043, 1044, 979), (979, 1044, 1045, 980), (980, 1045, 1046, 981), (981, 1046, 1047, 982), (982, 1047, 1048, 983), (983, 1048, 1049, 984), (984, 1049, 1050, 985), (985, 1050, 1051, 986), (970, 1035, 1033, 968), (974, 1039, 1037, 972), (987, 1052, 1021, 988), (976, 1041, 1039, 974), (988, 1021, 1041, 976), (986, 1051, 1052, 987), (940, 1068, 1066, 938), (936, 1064, 1062, 934), (934, 1062, 1060, 932), (932, 1060, 1058, 930), (930, 1058, 1056, 928), (928, 1056, 1054, 926), (926, 1054, 1073, 946), (946, 1073, 1071, 943), (943, 1071, 1069, 941), (941, 1069, 1067, 939), (939, 1067, 1065, 937), (937, 1065, 1063, 935), (935, 1063, 1061, 933), (933, 1061, 1059, 931), (931, 1059, 1057, 929), (929, 1057, 1055, 927), (927, 1055, 1053, 925), (925, 1053, 1074, 947), (947, 1074, 1075, 948), (948, 1075, 1076, 949), (949, 1076, 1077, 950), (950, 1077, 1078, 951), (951, 1078, 1079, 952), (952, 1079, 1080, 953), (953, 1080, 1081, 954), (954, 1081, 1082, 955), (938, 1066, 1064, 936), (942, 1070, 1068, 940), (956, 1083, 1084, 945), (944, 1072, 1070, 942), (945, 1084, 1072, 944), (955, 1082, 1083, 956), (1305, 1301, 1102, 1123), (1303, 1302, 1101, 1117), (1136, 1137, 1100, 1098), (1121, 1097, 1099, 1122), (1124, 1136, 1098, 1085), (1126, 1087, 1097, 1121), (1255, 1253, 1093, 1111), (1110, 1092, 1096, 1114), (1111, 1093, 1095, 1113), (1133, 1094, 1096, 1135), (1104, 1086, 1090, 1108), (1130, 1128, 1089, 1091), (1129, 1131, 1092, 1090), (1124, 1085, 1089, 1128), (1130, 1091, 1095, 1134), (1257, 1254, 1094, 1133), (1122, 1099, 1088, 1127), (1137, 1125, 1086, 1100), (1215, 1104, 1108, 1219), (1222, 1111, 1113, 1224), (1221, 1110, 1114, 1225), (1268, 1269, 1368, 1367), (1316, 1303, 1117, 1228), (1301, 1304, 1120, 1102), (1098, 1100, 1116, 1115), (1097, 1118, 1119, 1099), (1085, 1098, 1115, 1103), (1087, 1105, 1118, 1097), (1094, 1112, 1114, 1096), (1091, 1089, 1107, 1109), (1090, 1092, 1110, 1108), (1085, 1103, 1107, 1089), (1091, 1109, 1113, 1095), (1254, 1256, 1112, 1094), (1099, 1119, 1106, 1088), (1100, 1086, 1104, 1116), (1206, 1194, 1125, 1137), (1209, 1122, 1127, 1196), (1151, 1259, 1330, 1331), (1199, 1130, 1134, 1203), (1193, 1124, 1128, 1197), (1198, 1200, 1131, 1129), (1199, 1197, 1128, 1130), (1202, 1133, 1135, 1204), (1195, 1126, 1121, 1208), (1193, 1205, 1136, 1124), (1208, 1121, 1122, 1209), (1205, 1206, 1137, 1136), (1314, 1305, 1123, 1210), (1302, 1306, 1138, 1101), (1253, 1258, 1132, 1093), (1092, 1131, 1135, 1096), (1093, 1132, 1134, 1095), (1086, 1125, 1129, 1090), (1319, 1307, 1141, 49), (24, 36, 1155, 1154), (26, 1139, 1140, 37), (0, 24, 1154, 1142), (4, 1144, 1139, 26), (17, 1151, 1153, 16), (11, 8, 1146, 1148), (9, 13, 1149, 1147), (0, 1142, 1146, 8), (11, 1148, 1152, 22), (49, 1141, 1259, 1151, 17, 58), (37, 1140, 1145, 5), (36, 1, 1143, 1155), (1311, 1308, 1156, 1189), (1258, 1138, 1350, 1351), (1182, 1149, 1153, 1186), (1183, 1150, 1152, 1185), (1176, 1143, 1147, 1180), (1297, 1309, 1171, 51), (1248, 1261, 1165, 21), (14, 1164, 1168, 19), (21, 1165, 1167, 23), (2, 1158, 1162, 12), (1318, 1310, 1174, 1246), (1241, 1242, 1170, 1169), (1244, 1172, 1173, 1245), (1229, 1241, 1169, 1157), (1231, 1159, 1172, 1244), (1238, 1166, 1168, 1240), (1235, 1233, 1161, 1163), (1234, 1236, 1164, 1162), (1229, 1157, 1161, 1233), (1235, 1163, 1167, 1239), (1133, 1202, 1325, 1326), (1245, 1173, 1160, 1232), (1242, 1230, 1158, 1170), (1194, 1176, 1180, 1198), (1201, 1183, 1185, 1203), (1200, 1182, 1186, 1204), (1265, 1263, 1183, 1201), (1313, 1311, 1189, 1207), (1307, 1312, 1192, 1141), (1154, 1155, 1188, 1187), (1139, 1190, 1191, 1140), (1142, 1154, 1187, 1175), (1144, 1177, 1190, 1139), (1151, 1184, 1186, 1153), (1148, 1146, 1179, 1181), (1147, 1149, 1182, 1180), (1142, 1175, 1179, 1146), (1148, 1181, 1185, 1152), (1112, 1256, 1323, 1324), (1140, 1191, 1178, 1145), (1155, 1143, 1176, 1188), (1306, 1313, 1207, 1138), (1189, 1156, 1360, 1361), (1131, 1200, 1204, 1135), (1132, 1201, 1203, 1134), (1125, 1194, 1198, 1129), (1312, 1314, 1210, 1192), (1187, 1188, 1206, 1205), (1190, 1208, 1209, 1191), (1175, 1187, 1205, 1193), (1177, 1195, 1208, 1190), (1184, 1202, 1204, 1186), (1181, 1179, 1197, 1199), (1180, 1182, 1200, 1198), (1175, 1193, 1197, 1179), (1181, 1199, 1203, 1185), (1264, 1266, 1202, 1184), (1191, 1209, 1196, 1178), (1188, 1176, 1194, 1206), (1116, 1104, 1215, 1227), (1119, 1212, 1217, 1106), (1213, 1246, 1340, 1321), (1109, 1220, 1224, 1113), (1103, 1214, 1218, 1107), (1108, 1110, 1221, 1219), (1109, 1107, 1218, 1220), (1112, 1223, 1225, 1114), (1105, 1216, 1211, 1118), (1103, 1115, 1226, 1214), (1118, 1211, 1212, 1119), (1115, 1116, 1227, 1226), (1304, 1315, 1213, 1120), (1317, 1316, 1228, 1243), (1269, 1268, 1222, 1237), (1236, 1221, 1225, 1240), (1237, 1222, 1224, 1239), (1230, 1215, 1219, 1234), (1158, 1230, 1234, 1162), (1165, 1237, 1239, 1167), (1164, 1236, 1240, 1168), (1201, 1132, 1348, 1347), (1309, 1317, 1243, 1171), (1227, 1215, 1230, 1242), (1212, 1245, 1232, 1217), (1267, 1270, 1238, 1223), (1220, 1235, 1239, 1224), (1214, 1229, 1233, 1218), (1219, 1221, 1236, 1234), (1220, 1218, 1233, 1235), (1223, 1238, 1240, 1225), (1216, 1231, 1244, 1211), (1214, 1226, 1241, 1229), (1211, 1244, 1245, 1212), (1226, 1227, 1242, 1241), (1315, 1318, 1246, 1213), (1238, 1270, 1344, 1332), (1183, 1263, 1362, 1359), (1207, 1189, 1361, 1349), (1246, 1174, 1343, 1340), (1120, 1213, 1321, 1322), (1132, 1258, 1351, 1348), (1123, 1257, 1327, 1338), (1165, 1261, 1358, 1355), (1270, 1267, 1342, 1344), (51, 1171, 1261, 1248), (1138, 1207, 1349, 1350), (1101, 1138, 1258, 1253), (1256, 1120, 1322, 1323), (1102, 1120, 1256, 1254), (1263, 1265, 1363, 1362), (1123, 1102, 1254, 1257), (1117, 1101, 1253, 1255), (48, 54, 1369, 1370), (50, 53, 1250, 1252), (1247, 48, 1370, 1373), (1156, 50, 1252, 1260), (54, 52, 1371, 1369), (1174, 48, 1247, 1262), (1217, 1232, 1295, 1292), (1159, 1231, 1294, 1286), (1231, 1216, 1293, 1294), (1106, 1217, 1292, 1281), (1178, 1196, 1291, 1289), (1126, 1195, 1290, 1283), (1145, 1178, 1289, 1284), (1195, 1177, 1288, 1290), (1232, 1160, 1287, 1295), (7, 1159, 1286, 1274), (1177, 1144, 1285, 1288), (5, 1145, 1284, 1271), (1087, 1126, 1283, 1279), (1196, 1127, 1282, 1291), (1088, 1106, 1281, 1278), (1216, 1105, 1280, 1293), (1105, 1087, 1279, 1280), (1127, 1088, 1278, 1282), (1160, 6, 1273, 1287), (27, 7, 1274, 1275), (1144, 4, 1272, 1285), (43, 27, 1275, 1277), (4, 26, 1276, 1272), (6, 43, 1277, 1273), (1292, 1295, 1381, 1382), (1296, 1310, 1418, 1404), (1291, 1282, 1397, 1387), (1314, 1312, 1420, 1422), (1301, 1305, 1413, 1409), (1279, 1283, 1390, 1396), (1315, 1304, 1412, 1423), (1302, 1303, 1411, 1410), (1271, 1284, 1391, 1378), (1316, 1317, 1425, 1424), (1303, 1316, 1424, 1411), (1288, 1285, 1395, 1392), (1317, 1309, 1417, 1425), (1273, 1277, 1402, 1400), (1304, 1301, 1409, 1412), (1274, 1286, 1384, 1394), (1318, 1315, 1423, 1426), (1272, 1276, 1403, 1380), (1305, 1314, 1422, 1413), (1295, 1287, 1393, 1381), (1277, 1275, 1401, 1402), (1306, 1302, 1410, 1414), (1290, 1288, 1392, 1389), (1285, 1272, 1380, 1395), (1339, 1327, 1326, 1325), (1344, 1334, 1333, 1332), (1330, 1337, 1335, 1331), (1323, 1342, 1341, 1324), (1321, 1340, 1344, 1342), (1322, 1321, 1342, 1323), (1328, 1336, 1339, 1337), (1329, 1328, 1337, 1330), (1340, 1343, 1334, 1344), (1336, 1338, 1327, 1339), (1259, 1141, 1329, 1330), (1257, 1133, 1326, 1327), (1210, 1123, 1338, 1336), (1184, 1151, 1331, 1335), (1266, 1264, 1337, 1339), (1192, 1210, 1336, 1328), (1202, 1266, 1339, 1325), (1223, 1112, 1324, 1341), (1166, 1238, 1332, 1333), (1267, 1223, 1341, 1342), (1264, 1184, 1335, 1337), (1174, 1262, 1334, 1343), (1141, 1192, 1328, 1329), (1262, 1166, 1333, 1334), (1367, 1345, 1346, 1364), (1362, 1352, 1353, 1359), (1351, 1363, 1347, 1348), (1358, 1368, 1354, 1355), (1357, 1356, 1368, 1358), (1356, 1366, 1367, 1368), (1350, 1349, 1363, 1351), (1349, 1361, 1362, 1363), (1361, 1360, 1352, 1362), (1366, 1365, 1345, 1367), (1228, 1117, 1365, 1366), (1171, 1243, 1356, 1357), (1222, 1268, 1367, 1364), (1150, 1183, 1359, 1353), (1156, 1260, 1352, 1360), (1111, 1222, 1364, 1346), (1237, 1165, 1355, 1354), (1261, 1171, 1357, 1358), (1255, 1111, 1346, 1345), (1269, 1237, 1354, 1368), (1265, 1201, 1347, 1363), (1243, 1228, 1366, 1356), (1117, 1255, 1345, 1365), (1260, 1150, 1353, 1352), (1370, 1369, 1376, 1373), (1369, 1371, 1375, 1376), (1371, 1372, 1374, 1375), (1248, 1249, 1375, 1374), (51, 1248, 1374, 1372), (1249, 1251, 1376, 1375), (1251, 1247, 1373, 1376), (52, 51, 1372, 1371), (1382, 1381, 1426, 1423), (1384, 1383, 1425, 1417), (1383, 1385, 1424, 1425), (1386, 1382, 1423, 1412), (1388, 1387, 1422, 1420), (1390, 1389, 1421, 1414), (1391, 1388, 1420, 1415), (1389, 1392, 1419, 1421), (1381, 1393, 1418, 1426), (1394, 1384, 1417, 1405), (1392, 1395, 1416, 1419), (1378, 1391, 1415, 1377), (1396, 1390, 1414, 1410), (1387, 1397, 1413, 1422), (1398, 1386, 1412, 1409), (1385, 1399, 1411, 1424), (1399, 1396, 1410, 1411), (1397, 1398, 1409, 1413), (1393, 1400, 1404, 1418), (1401, 1394, 1405, 1406), (1395, 1380, 1379, 1416), (1402, 1401, 1406, 1408), (1380, 1403, 1407, 1379), (1400, 1402, 1408, 1404), (1276, 1299, 1407, 1403), (1313, 1306, 1414, 1421), (1278, 1281, 1386, 1398), (1297, 1298, 1406, 1405), (1286, 1294, 1383, 1384), (1312, 1307, 1415, 1420), (1293, 1280, 1399, 1385), (1319, 1271, 1378, 1377), (1320, 1308, 1416, 1379), (1294, 1293, 1385, 1383), (1311, 1313, 1421, 1419), (1280, 1279, 1396, 1399), (1298, 1300, 1408, 1406), (1281, 1292, 1382, 1386), (1310, 1318, 1426, 1418), (1282, 1278, 1398, 1397), (1299, 1320, 1379, 1407), (1289, 1291, 1387, 1388), (1309, 1297, 1405, 1417), (1287, 1273, 1400, 1393), (1300, 1296, 1404, 1408), (1283, 1290, 1389, 1390), (1308, 1311, 1419, 1416), (1275, 1274, 1394, 1401), (1284, 1289, 1388, 1391), (1307, 1319, 1377, 1415)])
me_cube.polygons.foreach_set('material_index', [0, 3, 0, 2, 0, 0, 0, 0, 0, 0, 0, 0, 0, 0, 0, 0, 0, 0, 0, 0, 0, 2, 0, 0, 0, 0, 0, 0, 0, 0, 0, 3, 0, 0, 0, 0, 0, 0, 0, 0, 0, 3, 0, 0, 2, 2, 2, 2, 2, 2, 2, 0, 0, 0, 0, 0, 3, 0, 3, 0, 3, 3, 3, 3, 3, 3, 3, 3, 3, 3, 3, 3, 3, 3, 3, 3, 3, 3, 3, 3, 3, 3, 3, 3, 3, 3, 3, 3, 3, 3, 3, 3, 3, 3, 3, 3, 3, 3, 3, 3, 3, 3, 3, 3, 3, 3, 3, 3, 3, 3, 3, 3, 3, 3, 3, 3, 3, 3, 3, 3, 3, 3, 3, 3, 3, 3, 3, 3, 3, 3, 3, 3, 3, 3, 3, 3, 3, 0, 3, 3, 0, 3, 3, 3, 3, 3, 0, 3, 3, 3, 3, 3, 0, 3, 3, 3, 3, 3, 3, 3, 3, 3, 3, 3, 3, 3, 3, 3, 3, 3, 3, 3, 3, 3, 3, 3, 3, 3, 3, 3, 3, 3, 3, 3, 3, 3, 3, 3, 3, 3, 0, 0, 0, 0, 0, 0, 0, 0, 0, 0, 0, 0, 0, 0, 0, 0, 0, 0, 0, 0, 0, 3, 3, 0, 0, 0, 0, 0, 0, 0, 0, 0, 3, 3, 3, 3, 3, 3, 3, 3, 3, 3, 3, 3, 3, 3, 3, 3, 3, 3, 3, 3, 3, 3, 3, 3, 3, 3, 3, 3, 3, 3, 3, 3, 3, 3, 3, 3, 3, 3, 3, 3, 3, 3, 3, 3, 3, 3, 3, 3, 3, 3, 3, 3, 3, 3, 3, 3, 3, 3, 3, 3, 3, 3, 3, 3, 3, 3, 3, 3, 3, 3, 3, 3, 3, 3, 3, 3, 3, 3, 3, 3, 3, 3, 3, 3, 3, 3, 3, 3, 3, 3, 3, 3, 3, 3, 3, 3, 0, 0, 0, 0, 0, 0, 0, 0, 0, 0, 0, 0, 0, 0, 0, 0, 0, 0, 0, 0, 0, 0, 0, 0, 0, 0, 0, 0, 0, 0, 0, 0, 0, 0, 3, 3, 3, 3, 3, 3, 3, 3, 3, 3, 3, 3, 3, 3, 3, 3, 3, 3, 3, 3, 3, 3, 3, 3, 3, 3, 3, 3, 3, 3, 3, 3, 3, 3, 3, 3, 3, 3, 3, 3, 3, 3, 3, 3, 3, 3, 3, 3, 3, 3, 3, 3, 3, 3, 3, 3, 3, 3, 3, 3, 3, 3, 3, 3, 3, 3, 3, 3, 3, 3, 3, 3, 3, 3, 3, 3, 3, 3, 3, 3, 3, 3, 3, 3, 3, 3, 3, 3, 3, 3, 3, 3, 3, 3, 3, 3, 3, 3, 3, 3, 3, 3, 3, 3, 3, 3, 3, 3, 3, 3, 3, 3, 3, 3, 3, 3, 3, 3, 3, 3, 3, 3, 3, 3, 3, 3, 3, 3, 3, 3, 3, 3, 3, 3, 3, 3, 3, 3, 3, 3, 3, 3, 3, 3, 3, 3, 3, 3, 3, 3, 3, 3, 3, 3, 3, 3, 3, 3, 3, 3, 3, 0, 3, 3, 3, 3, 3, 3, 3, 3, 3, 3, 3, 3, 3, 3, 3, 3, 3, 3, 3, 3, 3, 3, 3, 3, 3, 0, 3, 3, 3, 3, 3, 3, 3, 3, 3, 3, 3, 3, 3, 3, 3, 3, 3, 3, 3, 3, 3, 3, 3, 3, 3, 3, 3, 3, 3, 3, 3, 3, 3, 3, 3, 3, 3, 3, 0, 0, 0, 0, 0, 0, 0, 0, 0, 0, 0, 0, 0, 0, 0, 0, 0, 0, 0, 0, 0, 3, 0, 0, 0, 0, 0, 0, 0, 0, 0, 0, 3, 3, 3, 3, 3, 3, 3, 3, 3, 3, 3, 3, 3, 3, 3, 3, 3, 3, 3, 3, 3, 3, 3, 3, 3, 3, 3, 3, 3, 3, 3, 3, 3, 3, 3, 3, 3, 3, 3, 3, 3, 3, 3, 3, 3, 3, 3, 3, 3, 3, 3, 3, 3, 3, 3, 3, 3, 3, 3, 3, 3, 3, 3, 3, 3, 3, 3, 3, 3, 3, 3, 3, 3, 3, 3, 3, 3, 3, 3, 3, 3, 3, 3, 3, 3, 3, 3, 3, 3, 3, 3, 3, 3, 3, 3, 3, 0, 0, 0, 0, 0, 0, 0, 0, 0, 0, 0, 0, 0, 0, 0, 0, 0, 0, 0, 0, 0, 0, 0, 0, 0, 0, 0, 0, 0, 0, 0, 0, 0, 0, 3, 3, 3, 3, 3, 3, 3, 3, 3, 3, 3, 3, 3, 3, 3, 3, 3, 3, 3, 3, 3, 3, 3, 3, 3, 3, 3, 3, 3, 3, 3, 3, 3, 3, 3, 3, 3, 3, 3, 3, 3, 3, 3, 3, 3, 3, 3, 3, 3, 3, 3, 3, 3, 3, 3, 3, 3, 3, 3, 3, 3, 3, 3, 3, 3, 3, 3, 3, 3, 3, 3, 3, 3, 3, 3, 3, 3, 3, 3, 3, 3, 3, 3, 3, 3, 3, 3, 3, 3, 3, 3, 3, 3, 3, 3, 3, 3, 3, 3, 3, 3, 3, 3, 3, 3, 3, 3, 3, 3, 3, 3, 3, 3, 3, 3, 3, 3, 3, 3, 3, 3, 3, 3, 3, 3, 3, 3, 3, 3, 3, 3, 3, 3, 3, 3, 3, 3, 3, 3, 3, 3, 3, 3, 3, 3, 3, 3, 3, 3, 3, 3, 3, 3, 3, 3, 3, 3, 3, 3, 3, 2, 2, 0, 3, 0, 3, 2, 0, 0, 0, 0, 0, 0, 0, 0, 2, 3, 0, 0, 0, 0, 1, 2, 2, 0, 3, 0, 3, 0, 0, 0, 0, 0, 2, 3, 0, 0, 3, 2, 0, 0, 0, 0, 0, 3, 0, 3, 0, 2, 2, 2, 0, 0, 0, 2, 0, 3, 0, 3, 0, 0, 0, 0, 0, 2, 3, 0, 2, 2, 0, 0, 0, 2, 2, 0, 0, 0, 2, 0, 3, 0, 3, 0, 0, 0, 0, 0, 0, 3, 0, 0, 0, 0, 0, 2, 2, 0, 3, 0, 3, 0, 0, 0, 0, 0, 2, 3, 0, 2, 2, 0, 0, 0, 2, 0, 3, 0, 3, 0, 0, 0, 0, 0, 0, 3, 0, 0, 3, 2, 0, 0, 0, 0, 0, 3, 0, 3, 0, 2, 2, 0, 0, 0, 0, 0, 0, 0, 0, 2, 0, 3, 0, 0, 0, 0, 0, 0, 3, 0, 3, 0, 2, 1, 1, 2, 2, 2, 2, 2, 2, 1, 1, 2, 2, 2, 2, 1, 2, 2, 2, 0, 1, 0, 2, 1, 2, 2, 2, 2, 2, 2, 2, 2, 2, 2, 2, 2, 2, 2, 2, 2, 2, 2, 2, 2, 2, 2, 2, 2, 2, 3, 2, 3, 3, 2, 3, 3, 2, 3, 3, 2, 3, 2, 3, 2, 3, 2, 3, 2, 2, 3, 2, 2, 1, 1, 1, 1, 1, 1, 1, 1, 1, 1, 2, 2, 2, 0, 1, 2, 1, 0, 0, 1, 1, 1, 2, 2, 1, 1, 1, 1, 1, 1, 1, 1, 1, 1, 2, 2, 1, 0, 0, 0, 0, 1, 2, 1, 1, 2, 2, 2, 1, 1, 1, 1, 1, 1, 1, 2, 3, 3, 3, 3, 3, 3, 3, 3, 3, 3, 3, 3, 3, 3, 3, 3, 3, 3, 3, 3, 3, 3, 3, 3, 0, 3, 2, 3, 2, 3, 2, 2, 3, 2, 3, 2, 3, 2, 3, 2, 3, 2, 3, 2, 3, 2, 3, 2, 2, 3])
me_cube.materials.append(mat_material)
me_cube.materials.append(mat_material_001)
me_cube.materials.append(mat_material_002)
me_cube.materials.append(mat_material_003)
me_cube.use_remesh_preserve_volume = False
me_cube.use_remesh_preserve_attributes = False
me_cube.use_mirror_vertex_groups = False
me_cube.update()

# ---- objects
ob_lamp_002 = bpy.data.objects.new('Lamp.002', light_lamp_002)
ob_lamp_001 = bpy.data.objects.new('Lamp.001', light_lamp_001)
ob_sphere = bpy.data.objects.new('Sphere', me_sphere)
ob_camera = bpy.data.objects.new('Camera', cam_camera)
ob_cube = bpy.data.objects.new('Cube', me_cube)
ob_lamp = bpy.data.objects.new('Lamp', light_lamp)

# ---- transforms, parenting, visibility, modifiers, constraints
ob_lamp_002.location = (0.05542, -8.161, 12.55)
ob_lamp_002.rotation_euler = (0.6503, 0.05522, 1.866)
ob_lamp_002.lock_rotations_4d = False
ob_lamp_002.empty_display_type = 'ARROWS'
ob_lamp_002.color = (0.0, 0.0, 0.0, 0.0)
ob_lamp_002.lineart.crease_threshold = 0.0
ob_lamp_001.location = (0.05542, 8.142, 12.55)
ob_lamp_001.rotation_euler = (0.6503, 0.05522, 1.866)
ob_lamp_001.lock_rotations_4d = False
ob_lamp_001.empty_display_type = 'ARROWS'
ob_lamp_001.color = (0.0, 0.0, 0.0, 0.0)
ob_lamp_001.lineart.crease_threshold = 0.0
ob_sphere.location = (0.0, 0.0, 18.11)
ob_sphere.rotation_euler = (0.0, 0.0, 5.327)
ob_sphere.lineart.crease_threshold = 0.0
ob_camera.parent = ob_sphere
ob_camera.matrix_parent_inverse = Matrix(((1.0, 0.0, 0.0, -0.0), (0.0, 1.0, 0.0, -0.0), (0.0, 0.0, 1.0, -18.11), (0.0, 0.0, 0.0, 1.0)))
ob_camera.location = (7.481, -6.508, 13.61)
ob_camera.rotation_euler = (0.9411, 0.02829, 0.8055)
ob_camera.lock_rotations_4d = False
ob_camera.empty_display_type = 'ARROWS'
ob_camera.color = (0.0, 0.0, 0.0, 0.0)
ob_camera.display_type = 'WIRE'
ob_camera.lineart.crease_threshold = 0.0
ob_cube.location = (0.0, 0.0, 0.0)
ob_cube.scale = (1.0, 1.0, 0.03954)
ob_cube.lock_rotations_4d = False
ob_cube.empty_display_type = 'ARROWS'
ob_cube.lineart.crease_threshold = 0.0
ob_lamp.location = (0.05542, 0.03587, 12.55)
ob_lamp.rotation_euler = (0.6503, 0.05522, 1.866)
ob_lamp.lock_rotations_4d = False
ob_lamp.empty_display_type = 'ARROWS'
ob_lamp.color = (0.0, 0.0, 0.0, 0.0)
ob_lamp.lineart.crease_threshold = 0.0

# ---- collection membership
col_collection_1.objects.link(ob_lamp_002)
col_collection_1.objects.link(ob_lamp_001)
col_collection_1.objects.link(ob_sphere)
col_collection_1.objects.link(ob_camera)
col_collection_1.objects.link(ob_cube)
col_collection_1.objects.link(ob_lamp)

# ---- scene / render settings (as saved in the file)
scene.camera = ob_camera
scene.frame_start = 1; scene.frame_end = 160; scene.frame_set(123)
scene.render.engine = 'BLENDER_EEVEE_NEXT'
scene.render.image_settings.file_format = 'FFMPEG'
scene.render.resolution_percentage = 50
scene.render.dither_intensity = 0.0
scene.cycles.use_denoising = False
scene.cycles.samples = 128
scene.cycles.sampling_pattern = 'TABULATED_SOBOL'
scene.cycles.light_sampling_threshold = 0.0
scene.cycles.use_adaptive_sampling = False
scene.cycles.use_light_tree = False
scene.cycles.blur_glossy = 0.0
scene.cycles.sample_clamp_indirect = 0.0
scene.view_settings.view_transform = 'Standard'
bpy.context.view_layer.update()
